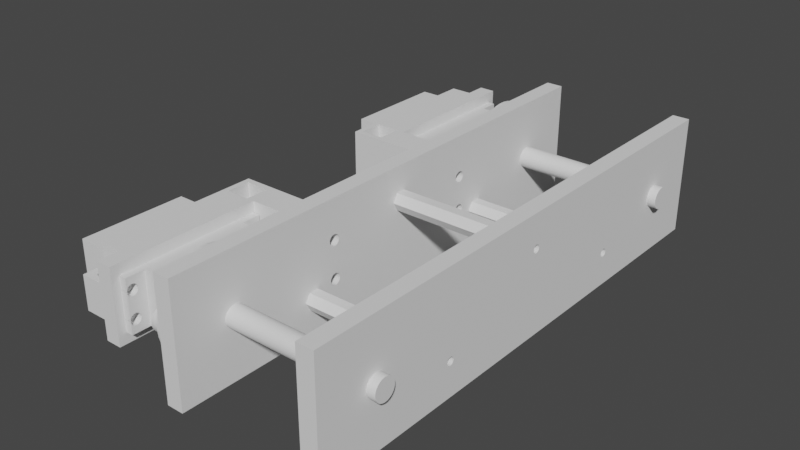 # Source: Link_2_FR.blend  (saved by Blender 2.91.10; exported with 4.5.12 LTS)
import bpy
from mathutils import Matrix  # noqa: F401  (used for matrix-valued properties, if any)

bpy.ops.wm.read_factory_settings(use_empty=True)
scene = bpy.context.scene
scene.name = 'Scene'

# ---- collections
col_collection = bpy.data.collections.new('Collection'); scene.collection.children.link(col_collection)

# ---- world
world_world = bpy.data.worlds.new('World'); scene.world = world_world
world_world.use_nodes = True; world_world.node_tree.nodes.clear()
_N = world_world.node_tree.nodes; _L = world_world.node_tree.links
n0 = _N.new('ShaderNodeOutputWorld'); n0.name = 'World Output'; n0.location = (300, 300)
n1 = _N.new('ShaderNodeBackground'); n1.name = 'Background'; n1.location = (10, 300)
n1.inputs[0].default_value = (0.05088, 0.05088, 0.05088, 1.0)
_L.new(n1.outputs[0], n0.inputs[0])
n0.is_active_output = True
world_world.color = (0.05088, 0.05088, 0.05088)
world_world.use_sun_shadow = False
world_world.sun_shadow_jitter_overblur = 0.0

# ---- meshes
me_link_2_bl_001 = bpy.data.meshes.new('Link 2 BL.001')
me_link_2_bl_001.from_pydata([(0.0002494, 0.03425, 0.00505), (0.0002494, 0.03875, 0.0138), (0.0002494, 0.03408, 0.004568), (0.0002494, 0.03421, 0.004793), (0.0002494, 0.03388, 0.0044), (0.0002494, 0.03363, 0.004311), (0.006249, 0.03875, 0.0063), (0.006249, 0.03875, 0.0138), (0.007624, 0.03425, 0.0063), (0.007753, 0.03353, 0.0063), (0.006249, 0.03075, 0.0063), (0.01425, 0.03075, 0.0138), (0.008687, 0.03241, 0.0063), (0.008122, 0.03289, 0.0063), (0.00938, 0.03216, 0.0063), (0.01425, 0.03075, 0.0063), (0.006249, 0.03075, 0.0138), (0.0002494, -0.01825, 0.0138), (0.003249, -0.01825, 0.0138), (0.01225, -0.01825, 0.0138), (0.003249, -0.01825, 0.0063), (0.01225, -0.01825, 0.0063), (0.003249, -0.02725, 0.0138), (0.01425, -0.02925, 0.0138), (-0.02375, -0.02925, 0.0138), (0.003249, -0.02725, 0.0063), (0.01225, -0.02725, 0.0138), (0.01225, -0.02725, 0.0063), (0.008812, -0.02459, 0.0063), (0.008118, -0.02484, 0.0063), (0.009746, -0.02347, 0.0063), (0.009377, -0.02411, 0.0063), (0.009874, -0.02275, 0.0063), (0.01425, -0.01225, 0.0098), (0.0002494, -0.01225, 0.0098), (0.0002494, -0.01626, 0.00492), (0.0002494, -0.01651, 0.004475), (0.0002494, -0.01635, 0.004675), (0.0002494, -0.01674, 0.004345), (0.007249, -0.01674, 0.004345), (0.007249, -0.01651, 0.004475), (0.007249, -0.01748, 0.004475), (0.007249, -0.01765, 0.005425), (0.007249, -0.01674, 0.005755), (0.007249, -0.01765, 0.004675), (0.007249, -0.01748, 0.005625), (0.007249, -0.01651, 0.005625), (0.007249, -0.01626, 0.00492), (0.007249, -0.017, 0.0043), (0.007249, -0.01773, 0.00492), (0.007249, -0.01725, 0.005755), (0.007249, -0.01635, 0.005425), (0.007249, -0.01635, 0.004675), (0.007249, -0.01725, 0.004345), (0.007249, -0.01773, 0.00518), (0.007249, -0.017, 0.0058), (0.007249, -0.01626, 0.00518), (0.0002494, -0.017, 0.0058), (0.0002494, -0.01674, 0.005755), (0.0002494, -0.01651, 0.005625), (0.0002494, -0.01635, 0.005425), (0.0002494, -0.01626, 0.00518), (0.0002494, -0.01725, 0.005755), (0.0002494, -0.01748, 0.005625), (0.0002494, -0.01765, 0.005425), (0.0002494, -0.01773, 0.00518), (0.0002494, -0.01773, 0.00492), (0.0002494, -0.01765, 0.004675), (0.0002494, -0.01748, 0.004475), (0.0002494, -0.01725, 0.004345), (0.0002494, -0.017, 0.0043), (-0.02375, -0.01825, 0.0138), (-0.02375, -0.02304, 0.006643), (-0.02375, -0.023, 0.0069), (-0.02375, -0.02362, 0.006161), (-0.02375, -0.02337, 0.00625), (-0.02375, -0.02317, 0.006418), (-0.02375, -0.0245, 0.0069), (-0.02375, -0.02388, 0.006161), (-0.02375, -0.02445, 0.006643), (-0.02375, -0.02432, 0.006418), (-0.02375, -0.02412, 0.00625), (-0.01575, -0.02412, 0.00625), (-0.01575, -0.02432, 0.006418), (-0.01575, -0.02304, 0.006643), (-0.01575, -0.02388, 0.006161), (-0.01575, -0.0245, 0.0069), (-0.01575, -0.02388, 0.007639), (-0.01575, -0.02304, 0.007157), (-0.01575, -0.02317, 0.006418), (-0.01575, -0.02445, 0.007157), (-0.01575, -0.02362, 0.007639), (-0.01575, -0.02337, 0.00625), (-0.01575, -0.02432, 0.007382), (-0.01575, -0.02337, 0.00755), (-0.01575, -0.023, 0.0069), (-0.01575, -0.02362, 0.006161), (-0.01575, -0.02445, 0.006643), (-0.01575, -0.02412, 0.00755), (-0.01575, -0.02317, 0.007382), (-0.02375, -0.02317, 0.007382), (-0.02375, -0.02304, 0.007157), (-0.02375, -0.02337, 0.00755), (-0.02375, -0.02362, 0.007639), (-0.02375, -0.02388, 0.007639), (-0.02375, -0.02412, 0.00755), (-0.02375, -0.02432, 0.007382), (-0.02375, -0.02445, 0.007157), (0.006687, -0.02459, 0.0063), (0.006122, -0.02411, 0.0063), (0.005753, -0.02347, 0.0063), (0.005624, -0.02275, 0.0063), (0.005753, -0.02202, 0.0063), (0.006122, -0.02138, 0.0063), (0.006687, -0.02091, 0.0063), (0.00738, -0.02065, 0.0063), (0.008118, -0.02065, 0.0063), (0.008812, -0.02091, 0.0063), (0.009377, -0.02138, 0.0063), (0.009746, -0.02202, 0.0063), (0.00738, -0.02484, 0.0063), (0.0002494, 0.02875, 0.0098), (0.01425, 0.02875, 0.0098), (0.01425, 0.03875, 0.0063), (0.01175, 0.03353, 0.0063), (0.01187, 0.03425, 0.0063), (0.01175, 0.03498, 0.0063), (0.01138, 0.03562, 0.0063), (0.01081, 0.03609, 0.0063), (0.01012, 0.03635, 0.0063), (0.00938, 0.03635, 0.0063), (0.008687, 0.03609, 0.0063), (0.008122, 0.03562, 0.0063), (0.007753, 0.03498, 0.0063), (0.01138, 0.03289, 0.0063), (0.01081, 0.03241, 0.0063), (0.01012, 0.03216, 0.0063), (0.0002494, 0.0328, 0.005307), (0.0002494, 0.03313, 0.0057), (0.0002494, 0.03275, 0.00505), (0.0002494, 0.03293, 0.005532), (0.0002494, 0.03337, 0.005789), (0.007249, 0.03337, 0.005789), (0.007249, 0.03363, 0.005789), (0.007249, 0.03425, 0.00505), (0.007249, 0.03363, 0.004311), (0.007249, 0.0328, 0.004793), (0.007249, 0.03313, 0.0057), (0.007249, 0.03408, 0.005532), (0.007249, 0.03421, 0.004793), (0.007249, 0.03337, 0.004311), (0.007249, 0.03275, 0.00505), (0.007249, 0.03421, 0.005307), (0.007249, 0.03408, 0.004568), (0.007249, 0.03313, 0.0044), (0.007249, 0.0328, 0.005307), (0.007249, 0.03388, 0.0044), (0.007249, 0.03293, 0.004568), (0.007249, 0.03293, 0.005532), (0.007249, 0.03388, 0.0057), (0.0002494, 0.03388, 0.0057), (0.0002494, 0.03363, 0.005789), (0.0002494, 0.03408, 0.005532), (0.0002494, 0.03421, 0.005307), (0.0002494, 0.03293, 0.004568), (0.0002494, 0.0328, 0.004793), (0.0002494, 0.03313, 0.0044), (0.0002494, 0.03337, 0.004311), (0.0002494, 0.02875, -0.0098), (0.0002494, 0.03875, -0.0138), (0.0002494, -0.01225, -0.0098), (0.0002494, 0.03285, -0.005425), (0.01425, 0.02875, -0.0098), (0.0002494, 0.03325, -0.005755), (0.0002494, 0.03277, -0.00518), (0.0002494, 0.03302, -0.005625), (0.0002494, 0.03277, -0.00492), (0.01425, -0.01225, -0.0098), (0.01425, 0.03075, -0.0138), (0.01425, -0.02925, -0.0138), (0.01225, -0.02725, -0.0138), (-0.02375, -0.02925, -0.0138), (0.01225, -0.01825, -0.0138), (0.003249, -0.02725, -0.0138), (0.003249, -0.01825, -0.0138), (0.003249, -0.02725, -0.0063), (0.01225, -0.02725, -0.0063), (0.0002494, -0.01825, -0.0138), (0.0002494, -0.01725, -0.005755), (0.0002494, -0.017, -0.0058), (0.0002494, -0.01773, -0.00518), (0.0002494, -0.01765, -0.005425), (0.0002494, -0.01748, -0.005625), (0.006249, 0.03075, -0.0138), (-0.02375, -0.01825, -0.0138), (-0.02375, -0.02388, -0.007639), (-0.02375, -0.02317, -0.007382), (-0.02375, -0.023, -0.0069), (-0.02375, -0.02362, -0.007639), (-0.02375, -0.02337, -0.00755), (-0.02375, -0.02304, -0.007157), (-0.01575, -0.02304, -0.007157), (-0.01575, -0.02317, -0.007382), (-0.01575, -0.02337, -0.00755), (-0.01575, -0.02362, -0.007639), (-0.01575, -0.02388, -0.007639), (-0.01575, -0.02412, -0.00755), (-0.02375, -0.02412, -0.00755), (-0.01575, -0.02432, -0.007382), (-0.02375, -0.02432, -0.007382), (-0.01575, -0.02445, -0.007157), (-0.02375, -0.02445, -0.007157), (-0.02375, -0.0245, -0.0069), (-0.01575, -0.0245, -0.0069), (-0.01575, -0.02445, -0.006643), (-0.02375, -0.02445, -0.006643), (-0.02375, -0.02388, -0.006161), (-0.02375, -0.02412, -0.00625), (-0.02375, -0.02432, -0.006418), (-0.02375, -0.02362, -0.006161), (-0.01575, -0.02362, -0.006161), (-0.01575, -0.02337, -0.00625), (-0.02375, -0.02337, -0.00625), (-0.01575, -0.02317, -0.006418), (-0.02375, -0.02317, -0.006418), (-0.02375, -0.02304, -0.006643), (-0.01575, -0.02304, -0.006643), (-0.01575, -0.023, -0.0069), (-0.01575, -0.02388, -0.006161), (-0.01575, -0.02412, -0.00625), (-0.01575, -0.02432, -0.006418), (0.005753, -0.02347, -0.0063), (0.006122, -0.02411, -0.0063), (0.006687, -0.02459, -0.0063), (0.00738, -0.02484, -0.0063), (0.008118, -0.02484, -0.0063), (0.008812, -0.02459, -0.0063), (0.009377, -0.02411, -0.0063), (0.009746, -0.02347, -0.0063), (0.009874, -0.02275, -0.0063), (0.01225, -0.01825, -0.0063), (0.008118, -0.02065, -0.0063), (0.003249, -0.01825, -0.0063), (0.009746, -0.02202, -0.0063), (0.009377, -0.02138, -0.0063), (0.008812, -0.02091, -0.0063), (0.00738, -0.02065, -0.0063), (0.006687, -0.02091, -0.0063), (0.006122, -0.02138, -0.0063), (0.005753, -0.02202, -0.0063), (0.005624, -0.02275, -0.0063), (0.0002494, -0.01626, -0.00492), (0.0002494, -0.01635, -0.004675), (0.0002494, -0.01674, -0.004345), (0.0002494, -0.01651, -0.004475), (0.007249, -0.01651, -0.004475), (0.007249, -0.01748, -0.004475), (0.007249, -0.01765, -0.005425), (0.007249, -0.01674, -0.005755), (0.007249, -0.01626, -0.00518), (0.007249, -0.01635, -0.004675), (0.007249, -0.01725, -0.004345), (0.007249, -0.01773, -0.00518), (0.007249, -0.017, -0.0058), (0.007249, -0.017, -0.0043), (0.007249, -0.01626, -0.00492), (0.007249, -0.01635, -0.005425), (0.007249, -0.01725, -0.005755), (0.007249, -0.01773, -0.00492), (0.007249, -0.01674, -0.004345), (0.007249, -0.01651, -0.005625), (0.007249, -0.01765, -0.004675), (0.007249, -0.01748, -0.005625), (0.0002494, -0.01765, -0.004675), (0.0002494, -0.01773, -0.00492), (0.0002494, -0.01748, -0.004475), (0.0002494, -0.01725, -0.004345), (0.0002494, -0.017, -0.0043), (0.0002494, -0.01651, -0.005625), (0.0002494, -0.01635, -0.005425), (0.0002494, -0.01626, -0.00518), (0.0002494, -0.01674, -0.005755), (0.006249, 0.03075, -0.0063), (0.01425, 0.03075, -0.0063), (0.006249, 0.03875, -0.0138), (0.006249, 0.03875, -0.0063), (0.008122, 0.03562, -0.0063), (0.01425, 0.03875, -0.0063), (0.00938, 0.03635, -0.0063), (0.008687, 0.03609, -0.0063), (0.007753, 0.03498, -0.0063), (0.007624, 0.03425, -0.0063), (0.01012, 0.03635, -0.0063), (0.0002494, 0.03875, 1.644e-09), (0.0002494, 0.03424, -0.00518), (0.0002494, 0.03424, -0.00492), (0.0002494, 0.03415, -0.004675), (0.0002494, 0.03399, -0.004475), (0.0002494, 0.03376, -0.004345), (0.007249, 0.03376, -0.004345), (0.007249, 0.03399, -0.004475), (0.007249, 0.03325, -0.005755), (0.007249, 0.03415, -0.005425), (0.007249, 0.0335, -0.0043), (0.007249, 0.03424, -0.00492), (0.007249, 0.03277, -0.00492), (0.007249, 0.03399, -0.005625), (0.007249, 0.03285, -0.004675), (0.007249, 0.03302, -0.005625), (0.007249, 0.03376, -0.005755), (0.007249, 0.03302, -0.004475), (0.007249, 0.03285, -0.005425), (0.007249, 0.03415, -0.004675), (0.007249, 0.0335, -0.0058), (0.007249, 0.03424, -0.00518), (0.007249, 0.03325, -0.004345), (0.007249, 0.03277, -0.00518), (0.0002494, 0.03415, -0.005425), (0.0002494, 0.03399, -0.005625), (0.0002494, 0.03376, -0.005755), (0.0002494, 0.0335, -0.0058), (0.0002494, 0.03325, -0.004345), (0.0002494, 0.0335, -0.0043), (0.0002494, 0.03302, -0.004475), (0.0002494, 0.03285, -0.004675), (0.007753, 0.03353, -0.0063), (0.008122, 0.03289, -0.0063), (0.008687, 0.03241, -0.0063), (0.00938, 0.03216, -0.0063), (0.01012, 0.03216, -0.0063), (0.01081, 0.03241, -0.0063), (0.01138, 0.03289, -0.0063), (0.01175, 0.03353, -0.0063), (0.01187, 0.03425, -0.0063), (0.01175, 0.03498, -0.0063), (0.01138, 0.03562, -0.0063), (0.01081, 0.03609, -0.0063)], [], [(45, 50, 55, 43, 46, 51, 56, 47, 52, 40, 39, 48, 53, 41, 44, 49, 54, 42), (144, 152, 163, 0), (45, 42, 64, 63), (296, 295, 304, 312), (265, 251, 280, 259), (217, 216, 228, 229), (271, 273, 275, 256), (172, 177, 33, 122, 15, 11, 23, 179, 178), (293, 169, 187, 192, 188, 189, 281, 170, 168, 175, 173, 320, 319, 318, 317, 294, 295, 296, 297), (152, 148, 162, 163), (247, 114, 113, 248), (9, 325, 291, 8), (12, 327, 326, 13), (58, 59, 46, 43), (136, 135, 330, 329), (135, 134, 331, 330), (293, 1, 7, 6, 123, 287, 285, 284, 169), (157, 154, 166, 164), (60, 61, 56, 51), (284, 285, 282, 193), (297, 296, 312, 300), (112, 111, 250, 249), (69, 68, 41, 53), (220, 219, 222, 221), (207, 209, 208, 206), (216, 219, 220, 228), (99, 94, 102, 100), (299, 298, 297, 300), (103, 91, 87, 104), (255, 269, 253, 254), (92, 89, 76, 75), (130, 131, 289, 288), (245, 117, 116, 241), (159, 160, 162, 148), (270, 278, 281, 258), (211, 210, 208, 209), (174, 316, 311, 171), (114, 247, 246, 115), (201, 227, 197, 200), (176, 305, 316, 174), (303, 322, 298, 299), (105, 98, 93, 106), (79, 77, 86, 97), (281, 189, 263, 258), (261, 256, 275, 276), (328, 14, 136, 329), (166, 154, 150, 167), (319, 320, 313, 309), (321, 322, 303, 315), (199, 198, 204, 203), (141, 161, 143, 142), (94, 91, 103, 102), (73, 72, 84, 95), (277, 253, 269, 264), (290, 133, 8, 291), (153, 2, 4, 156), (205, 195, 207, 206), (213, 212, 215, 214), (96, 92, 75, 74), (117, 118, 119, 32, 30, 27, 21, 20, 25, 108, 109, 110, 111, 112, 113, 114, 115, 116), (213, 214, 230, 229, 228, 220, 221, 223, 226, 227, 201, 202, 203, 204, 205, 206, 208, 210), (101, 88, 99, 100), (159, 143, 161, 160), (1, 17, 22, 18, 19, 11, 16, 7), (199, 203, 202, 196), (292, 129, 130, 288), (226, 225, 197, 227), (126, 334, 333, 125), (62, 57, 55, 50), (218, 217, 229, 230), (276, 277, 264, 261), (267, 263, 189, 188), (25, 22, 26, 27), (246, 241, 116, 115), (157, 164, 165, 146), (81, 78, 216, 217), (32, 119, 243, 239), (51, 46, 59, 60), (234, 120, 29, 235), (309, 306, 318, 319), (5, 145, 156, 4), (265, 260, 252, 251), (80, 83, 82, 81), (21, 19, 18, 20), (184, 242, 185, 183), (211, 212, 213, 210), (233, 108, 120, 234), (157, 146, 151, 155, 158, 147, 142, 143, 159, 148, 152, 144, 149, 153, 156, 145, 150, 154), (186, 180, 183, 185), (314, 304, 295, 294), (248, 113, 112, 249), (38, 39, 40, 36), (108, 233, 232, 109), (118, 244, 243, 119), (67, 44, 41, 68), (311, 308, 175, 171), (67, 68, 69, 275, 273), (87, 98, 105, 104), (94, 99, 88, 95, 84, 89, 92, 96, 85, 82, 83, 97, 86, 90, 93, 98, 87, 91), (17, 187, 194, 71), (266, 259, 280, 279), (66, 65, 54, 49), (64, 42, 54, 65), (262, 190, 274, 268), (332, 124, 125, 333), (282, 283, 178, 193), (85, 78, 81, 82), (15, 10, 16, 11), (67, 66, 49, 44), (224, 223, 221, 222), (62, 50, 45, 63), (260, 255, 254, 252), (313, 320, 173, 301), (151, 146, 165, 139), (20, 18, 22, 25), (226, 223, 224, 225), (315, 310, 323, 321), (128, 127, 126, 125, 124, 134, 135, 136, 14, 12, 10, 15, 123, 129), (101, 73, 95, 88), (190, 262, 257, 191), (61, 35, 47, 56), (168, 170, 177, 172), (168, 172, 122, 121), (149, 3, 2, 153), (150, 145, 5, 167), (53, 48, 70, 69), (294, 317, 302, 314), (84, 72, 76, 89), (57, 58, 43, 55), (141, 142, 147, 138), (30, 32, 239, 238), (312, 304, 314, 302, 306, 309, 313, 301, 308, 311, 316, 305, 307, 310, 315, 303, 299, 300), (240, 186, 185, 242, 246, 247, 248, 249, 250, 231, 232, 233, 234, 235, 236, 237, 238, 239, 243, 244), (272, 192, 191, 257), (278, 270, 266, 279), (244, 245, 241, 246, 242, 240), (73, 101, 100, 102, 103, 104, 105, 106, 107, 77, 79, 80, 81, 217, 218, 215, 181, 24, 71, 225, 224, 222, 219, 216, 78, 74, 75, 76, 72), (39, 38, 70, 48), (232, 231, 110, 109), (195, 205, 204, 198), (96, 74, 78, 85), (140, 158, 155, 137), (283, 282, 327, 328, 329, 330), (37, 36, 40, 52), (188, 192, 272, 267), (225, 71, 194, 181, 215, 212, 211, 209, 207, 195, 198, 199, 196, 200, 197), (271, 268, 274, 273), (80, 79, 97, 83), (3, 149, 144, 0), (140, 138, 147, 158), (31, 237, 236, 28), (7, 16, 10, 6), (8, 133, 132, 131, 130, 129, 123, 6, 10, 12, 13, 9), (310, 307, 324, 323), (272, 257, 262, 268, 271, 256, 261, 264, 269, 255, 260, 265, 259, 266, 270, 258, 263, 267), (151, 139, 137, 155), (132, 133, 290, 286), (324, 307, 305, 176), (183, 179, 181, 194, 187, 184), (27, 26, 19, 21), (230, 214, 215, 218), (180, 186, 240, 182), (129, 292, 336, 128), (47, 35, 37, 52), (23, 24, 181, 179), (90, 86, 77, 107), (117, 245, 244, 118), (334, 126, 127, 335), (34, 33, 177, 170), (28, 236, 235, 29), (121, 122, 33, 34), (240, 242, 184, 182), (131, 132, 286, 289), (30, 238, 237, 31), (106, 93, 90, 107), (190, 191, 192, 187, 17, 1, 160, 161, 141, 138, 140, 137, 139, 121, 34, 170, 281, 278, 279, 280, 251, 252, 254, 253, 277, 276, 275, 69, 70, 38, 36, 37, 35, 61, 60, 59, 58, 57, 62, 63, 64, 65, 66, 67, 273, 274), (291, 325, 326, 327, 282, 285, 287, 283, 330, 331, 332, 333, 334, 335, 336, 292, 288, 289, 286, 290), (308, 301, 173, 175), (110, 231, 250, 111), (1, 293, 297, 298, 322, 321, 323, 324, 176, 174, 171, 175, 168, 121, 139, 165, 164, 166, 167, 5, 4, 2, 3, 0, 163, 162, 160), (306, 302, 317, 318), (187, 169, 284, 193, 178, 179, 183, 180, 182, 184), (17, 71, 24, 23, 11, 19, 26, 22), (14, 328, 327, 12), (128, 336, 335, 127), (201, 200, 196, 202), (325, 9, 13, 326), (27, 30, 31, 28, 29, 120, 108, 25), (15, 122, 172, 178, 283, 287, 123), (134, 124, 332, 331)])
me_link_2_bl_001.use_remesh_fix_poles = True
me_link_2_bl_001.use_remesh_preserve_attributes = False
me_link_2_bl_001.use_mirror_vertex_groups = False
me_link_2_bl_001.update()
me_link_2_bl_002 = bpy.data.meshes.new('Link 2 BL.002')
me_link_2_bl_002.from_pydata([(-0.05166, -0.002688, 0.002962), (0.01234, -0.002133, 0.003384), (-0.05166, -0.002133, 0.003384), (-0.05166, -0.003162, 0.00245), (0.01234, -0.002688, 0.002962), (-0.05166, -0.0001557, 0.003997), (-0.05166, 0.00245, 0.003162), (-0.05166, 0.003909, 0.0008474), (-0.05166, 0.003539, -0.001864), (-0.05166, 0.001513, -0.003703), (-0.05166, -0.001221, -0.003809), (-0.05166, -0.003384, -0.002133), (-0.05166, -0.003963, 0.0005407), (-0.05166, 0.0005407, 0.003963), (-0.05166, 0.002962, 0.002688), (-0.05166, 0.003997, 0.0001557), (-0.05166, 0.003162, -0.00245), (-0.05166, 0.0008474, -0.003909), (-0.05166, -0.001864, -0.003539), (-0.05166, -0.003703, -0.001513), (-0.05166, -0.003809, 0.001221), (-0.05166, -0.001513, 0.003703), (-0.05166, 0.001221, 0.003809), (-0.05166, 0.003384, 0.002133), (-0.05166, 0.003963, -0.0005407), (-0.05166, 0.002688, -0.002962), (-0.05166, 0.0001557, -0.003997), (-0.05166, -0.00245, -0.003162), (-0.05166, -0.003909, -0.0008474), (-0.05166, -0.003539, 0.001864), (-0.05166, -0.0008474, 0.003909), (-0.05166, 0.001864, 0.003539), (-0.05166, 0.003703, 0.001513), (-0.05166, 0.003809, -0.001221), (-0.05166, 0.002133, -0.003384), (-0.05166, -0.0005407, -0.003963), (-0.05166, -0.002962, -0.002688), (-0.05166, -0.003997, -0.0001557), (0.01234, -0.003997, -0.0001557), (0.01234, -0.003963, 0.0005407), (0.01234, -0.01898, 0.0009179), (0.01234, -0.0187, 0.003387), (0.01234, -0.003809, 0.001221), (0.01234, -0.003539, 0.001864), (0.01234, -0.01809, 0.005798), (0.01784, -0.01809, 0.005798), (0.01784, -0.01718, 0.00811), (0.01234, -0.01718, 0.00811), (0.01784, -0.01598, 0.01028), (0.01234, -0.01598, 0.01028), (0.01784, -0.0145, 0.01228), (0.01234, -0.0145, 0.01228), (0.01234, -0.003162, 0.00245), (0.01234, -0.01277, 0.01407), (0.01784, -0.01277, 0.01407), (0.01784, -0.01082, 0.01561), (0.01234, -0.01082, 0.01561), (0.01784, -0.008694, 0.01689), (0.01234, -0.008694, 0.01689), (0.01784, -0.006415, 0.01788), (0.01234, -0.006415, 0.01788), (0.01784, -0.004025, 0.01857), (0.01234, -0.004025, 0.01857), (0.01784, -0.001567, 0.01894), (0.01234, -0.001567, 0.01894), (0.01784, 0.0009179, 0.01898), (0.01234, 0.0009179, 0.01898), (0.01784, 0.003387, 0.0187), (0.01234, 0.003387, 0.0187), (0.01784, 0.005798, 0.01809), (0.01234, 0.005798, 0.01809), (0.01784, 0.00811, 0.01718), (0.01234, 0.00811, 0.01718), (0.01784, 0.01028, 0.01598), (0.01234, 0.01028, 0.01598), (0.01784, 0.01228, 0.0145), (0.01234, 0.01228, 0.0145), (0.01784, 0.01407, 0.01277), (0.01234, 0.01407, 0.01277), (0.01784, 0.01561, 0.01082), (0.01234, 0.01561, 0.01082), (0.01784, 0.01689, 0.008694), (0.01234, 0.01689, 0.008694), (0.01784, 0.01788, 0.006415), (0.01234, 0.01788, 0.006415), (0.01784, 0.01857, 0.004025), (0.01234, 0.01857, 0.004025), (0.01784, 0.01894, 0.001567), (0.01234, 0.01894, 0.001567), (0.01784, 0.01898, -0.0009179), (0.01234, 0.01898, -0.0009179), (0.01784, 0.0187, -0.003387), (0.01234, 0.0187, -0.003387), (0.01784, 0.01809, -0.005798), (0.01234, 0.01809, -0.005798), (0.01784, 0.01718, -0.00811), (0.01234, 0.01718, -0.00811), (0.01784, 0.01598, -0.01028), (0.01234, 0.01598, -0.01028), (0.01784, 0.0145, -0.01228), (0.01234, 0.0145, -0.01228), (0.01784, 0.01277, -0.01407), (0.01234, 0.01277, -0.01407), (0.01784, 0.01082, -0.01561), (0.01234, 0.01082, -0.01561), (0.01784, 0.008694, -0.01689), (0.01234, 0.008694, -0.01689), (0.01784, 0.006415, -0.01788), (0.01784, 0.004025, -0.01857), (0.01234, 0.006415, -0.01788), (0.01234, 0.0008474, -0.003909), (0.01234, 0.001513, -0.003703), (0.01234, 0.004025, -0.01857), (0.01784, 0.001567, -0.01894), (0.01234, 0.001567, -0.01894), (0.01234, 0.0001557, -0.003997), (0.01234, -0.0009179, -0.01898), (0.01234, -0.0005407, -0.003963), (0.01234, -0.001221, -0.003809), (0.01234, -0.003387, -0.0187), (0.01784, -0.003387, -0.0187), (0.01784, -0.005798, -0.01809), (0.01234, -0.005798, -0.01809), (0.01784, -0.00811, -0.01718), (0.01234, -0.00811, -0.01718), (0.01234, -0.001864, -0.003539), (0.01234, -0.00245, -0.003162), (0.01234, -0.01028, -0.01598), (0.01784, -0.01028, -0.01598), (0.01784, -0.01228, -0.0145), (0.01234, -0.01228, -0.0145), (0.01234, -0.002962, -0.002688), (0.01784, -0.01407, -0.01277), (0.01234, -0.01407, -0.01277), (0.01784, -0.01561, -0.01082), (0.01234, -0.01561, -0.01082), (0.01234, -0.003384, -0.002133), (0.01234, -0.01689, -0.008694), (0.01234, -0.003703, -0.001513), (0.01234, -0.003909, -0.0008474), (0.01234, -0.01788, -0.006415), (0.01784, -0.01788, -0.006415), (0.01784, -0.01857, -0.004025), (0.01234, -0.01857, -0.004025), (0.01784, -0.01894, -0.001567), (0.01234, -0.01894, -0.001567), (0.01784, -0.01898, 0.0009179), (0.01784, -0.0187, 0.003387), (0.01784, -0.01689, -0.008694), (0.01784, -0.0009179, -0.01898), (0.01234, 0.002133, -0.003384), (0.01234, 0.002688, -0.002962), (0.01234, 0.003162, -0.00245), (0.01234, 0.003539, -0.001864), (0.01234, 0.003809, -0.001221), (0.01234, 0.003963, -0.0005407), (0.01234, 0.003997, 0.0001557), (0.01234, 0.003909, 0.0008474), (0.01234, 0.003703, 0.001513), (0.01234, 0.003384, 0.002133), (0.01234, 0.002962, 0.002688), (0.01234, 0.00245, 0.003162), (0.01234, 0.001864, 0.003539), (0.01234, 0.001221, 0.003809), (0.01234, 0.0005407, 0.003963), (0.01234, -0.0001557, 0.003997), (0.01234, -0.0008474, 0.003909), (0.01234, -0.001513, 0.003703)], [], [(68, 67, 69, 70), (28, 139, 38, 37), (45, 44, 41, 147), (40, 146, 147, 41), (5, 165, 164, 13), (96, 95, 97, 98), (94, 93, 95, 96), (54, 53, 51, 50), (128, 127, 124, 123), (127, 128, 129, 130), (86, 85, 87, 88), (66, 65, 67, 68), (33, 24, 155, 154), (3, 29, 43, 52), (62, 61, 63, 64), (17, 110, 115, 26), (92, 91, 93, 94), (84, 83, 85, 86), (7, 157, 156, 15), (111, 9, 34, 150), (49, 48, 50, 51), (53, 54, 55, 56), (119, 120, 121, 122), (43, 29, 20, 42), (27, 126, 131, 36), (161, 6, 31, 162), (145, 144, 146, 40), (102, 101, 103, 104), (17, 9, 111, 110), (8, 153, 152, 16), (44, 45, 46, 47), (35, 26, 115, 117), (10, 118, 125, 18), (163, 22, 13, 164), (80, 79, 81, 82), (157, 7, 32, 158), (155, 24, 15, 156), (78, 77, 79, 80), (114, 113, 149, 116), (19, 11, 136, 138), (120, 119, 116, 149), (30, 21, 167, 166), (104, 103, 105, 106), (0, 4, 1, 2), (33, 154, 153, 8), (82, 81, 83, 84), (90, 89, 91, 92), (64, 63, 65, 66), (76, 75, 77, 78), (130, 129, 132, 133), (25, 151, 150, 34), (58, 57, 59, 60), (88, 87, 89, 90), (56, 55, 57, 58), (47, 46, 48, 49), (70, 69, 71, 72), (96, 153, 154, 92, 94), (6, 161, 160, 14), (98, 100, 102, 104, 106, 109, 112, 114, 116, 119, 122, 124, 127, 130, 133, 135, 137, 140, 143, 145, 40, 41, 44, 47, 49, 51, 53, 56, 58, 60, 62, 64, 66, 68, 70, 72, 74, 76, 78, 80, 82, 84, 86, 88, 90, 92, 154, 155, 156, 157, 158, 159, 160, 161, 162, 163, 164, 165, 166, 167, 1, 4, 52, 43, 42, 39, 38, 139, 138, 136, 131, 126, 125, 118, 117, 115, 110, 111, 150, 151, 152, 153, 96), (19, 138, 139, 28), (72, 71, 73, 74), (151, 25, 16, 152), (35, 117, 118, 10), (141, 140, 137, 148), (140, 141, 142, 143), (3, 52, 4, 0), (74, 73, 75, 76), (136, 11, 36, 131), (100, 99, 101, 102), (122, 121, 123, 124), (159, 23, 14, 160), (135, 134, 148, 137), (112, 108, 113, 114), (98, 97, 99, 100), (126, 27, 18, 125), (143, 142, 144, 145), (106, 105, 107, 109), (12, 39, 42, 20), (16, 25, 34, 9, 17, 26, 35, 10, 18, 27, 36, 11, 19, 28, 37, 12, 20, 29, 3, 0, 2, 21, 30, 5, 13, 22, 31, 6, 14, 23, 32, 7, 15, 24, 33, 8), (142, 141, 148, 134, 132, 129, 128, 123, 121, 120, 149, 113, 108, 107, 105, 103, 101, 99, 97, 95, 93, 91, 89, 87, 85, 83, 81, 79, 77, 75, 73, 71, 69, 67, 65, 63, 61, 59, 57, 55, 54, 50, 48, 46, 45, 147, 146, 144), (109, 107, 108, 112), (133, 132, 134, 135), (60, 59, 61, 62), (167, 21, 2, 1), (23, 159, 158, 32), (22, 163, 162, 31), (30, 166, 165, 5), (39, 12, 37, 38)])
me_link_2_bl_002.use_remesh_fix_poles = True
me_link_2_bl_002.use_remesh_preserve_attributes = False
me_link_2_bl_002.use_mirror_vertex_groups = False
me_link_2_bl_002.update()
me_link_2_bl_004 = bpy.data.meshes.new('Link 2 BL.004')
me_link_2_bl_004.from_pydata([(0.005989, -0.03001, 0.009714), (0.005989, -0.02895, 0.006711), (0.005989, -0.02987, 0.005669), (0.005989, -0.0295, 0.00627), (0.005989, -0.02828, 0.006939), (0.003189, -0.03001, 0.009714), (0.005989, -0.03001, 0.004979), (0.003189, -0.02301, 0.009714), (0.005989, -0.02301, 0.009714), (0.03339, -0.02301, -0.009886), (0.005989, -0.02301, -0.009886), (0.03339, 0.01659, 0.009714), (0.005989, -0.02638, -0.003779), (0.005989, -0.02603, -0.004391), (0.005989, -0.02638, 0.006221), (0.005989, -0.02758, 0.006928), (0.005989, -0.02692, 0.006679), (0.005989, -0.02603, 0.005609), (0.005989, -0.02591, 0.004914), (0.005989, -0.02603, 0.00422), (0.03339, -0.02301, 0.009714), (0.003189, -0.02603, 0.00422), (0.003189, -0.02591, 0.004914), (0.003189, -0.02603, 0.005609), (0.003189, -0.02638, 0.006221), (0.003189, -0.02692, 0.006679), (0.003189, -0.02758, 0.006928), (0.003189, -0.02828, 0.006939), (0.003189, -0.02895, 0.006711), (0.003189, -0.0295, 0.00627), (0.003189, -0.02987, 0.005669), (0.003189, -0.03001, 0.004979), (0.003189, -0.02638, -0.003779), (0.003189, -0.02758, 0.002901), (0.003189, -0.02692, 0.00315), (0.003189, -0.02638, 0.003608), (0.005989, -0.02758, 0.002901), (0.005989, -0.02692, -0.003321), (0.005989, -0.02758, -0.003072), (0.005989, -0.02828, 0.00289), (0.005989, -0.02828, -0.003061), (0.003189, -0.02828, -0.003061), (0.003189, -0.02828, 0.00289), (0.003189, -0.02758, -0.003072), (0.003189, -0.02692, -0.003321), (0.003189, -0.02895, -0.003289), (0.005989, -0.02895, 0.003118), (0.003189, -0.02895, 0.003118), (0.003189, -0.0295, -0.00373), (0.003189, -0.02987, -0.004331), (0.005989, -0.02987, -0.004331), (0.005989, -0.0295, -0.00373), (0.005989, -0.02895, -0.003289), (0.003189, -0.03001, -0.005021), (0.005989, -0.03001, -0.005021), (0.003189, -0.03001, 0.00485), (0.005989, -0.03001, 0.00485), (0.005989, -0.0295, 0.003559), (0.005989, -0.02987, 0.00416), (0.003189, -0.02987, 0.00416), (0.003189, -0.0295, 0.003559), (0.005989, -0.02692, 0.00315), (0.005989, -0.02638, 0.003608), (0.003189, -0.02603, -0.004391), (0.005989, -0.02591, -0.005086), (0.003189, -0.02301, -0.009886), (0.003189, -0.02591, -0.005086), (0.005989, -0.02603, -0.00578), (0.003189, -0.02603, -0.00578), (0.003189, -0.02638, -0.006392), (0.005989, -0.02638, -0.006392), (0.005989, -0.02692, -0.00685), (0.003189, -0.02692, -0.00685), (0.005989, -0.02758, -0.007099), (0.003189, -0.02758, -0.007099), (0.005989, -0.03001, -0.009886), (0.005989, -0.02828, -0.00711), (0.003189, -0.02828, -0.00711), (0.003189, -0.03001, -0.009886), (0.003189, -0.03001, -0.00515), (0.003189, -0.02987, -0.00584), (0.003189, -0.02895, -0.006882), (0.003189, -0.0295, -0.006441), (0.005989, -0.0295, -0.006441), (0.005989, -0.02895, -0.006882), (0.005989, -0.02987, -0.00584), (0.005989, -0.03001, -0.00515), (-0.006511, -0.02301, 0.009714), (-0.006511, -0.02301, -0.009886), (-0.006511, 0.01659, -0.009886), (0.003189, 0.01659, -0.009886), (0.003189, 0.01659, 0.009714), (-0.006511, 0.01659, 0.009714), (-0.006511, 0.01259, -8.55e-05), (-0.006511, 0.01178, -0.003086), (-0.006511, 0.01223, -0.002138), (-0.006511, 0.0125, -0.001127), (-0.006511, 0.006588, -0.006086), (-0.006511, 0.005546, -0.005994), (-0.006511, 0.00763, -0.005994), (-0.006511, 0.00864, -0.005724), (-0.006511, 0.009588, -0.005282), (-0.006511, 0.01044, -0.004682), (-0.006511, 0.01118, -0.003942), (-0.009761, 0.01178, -0.003086), (-0.009761, 0.01105, -0.004101), (-0.009761, 0.01118, -0.003942), (-0.009761, 0.02109, -0.004101), (-0.01206, 0.02109, -0.004101), (-0.009761, 0.01223, -0.002138), (-0.01206, 0.01105, -0.004101), (-0.01206, 0.02187, -0.004033), (-0.009761, 0.0125, -0.001127), (-0.009761, 0.02187, -0.004033), (-0.009761, 0.02263, -0.00383), (-0.01206, 0.02263, -0.00383), (-0.01206, 0.02398, -0.003048), (-0.01206, 0.02334, -0.003498), (-0.009761, 0.02334, -0.003498), (-0.009761, 0.02398, -0.003048), (-0.01206, 0.02454, -0.002494), (-0.009761, 0.02454, -0.002494), (-0.009761, 0.01259, -8.55e-05), (-0.009761, 0.0125, 0.0009564), (-0.009761, 0.02499, -0.001851), (-0.009761, 0.02532, -0.00114), (-0.009761, 0.02552, -0.0003824), (-0.009761, 0.02559, 0.000399), (-0.009761, 0.02552, 0.00118), (-0.009761, 0.02532, 0.001938), (-0.009761, 0.02499, 0.002649), (-0.01206, 0.02454, 0.003292), (-0.01206, 0.02499, 0.002649), (-0.009761, 0.02454, 0.003292), (-0.009761, 0.02398, 0.003846), (-0.01206, 0.02398, 0.003846), (-0.01206, 0.02334, 0.004296), (-0.01206, 0.02263, 0.004628), (-0.009761, 0.02334, 0.004296), (-0.009761, 0.02263, 0.004628), (-0.01206, 0.02187, 0.004831), (-0.009761, 0.02187, 0.004831), (-0.009761, 0.01223, 0.001967), (-0.009761, 0.009928, 0.004899), (-0.009761, 0.01178, 0.002914), (-0.009761, 0.01044, 0.004511), (-0.009761, 0.01118, 0.003771), (-0.006511, 0.01178, 0.002914), (-0.006511, 0.01118, 0.003771), (-0.006511, 0.01044, 0.004511), (-0.006511, 0.009588, 0.005111), (-0.006511, 0.00864, 0.005553), (-0.01206, 0.009588, 0.005111), (-0.01206, 0.00864, 0.005553), (-0.01206, 0.00763, 0.005823), (-0.01206, 0.006588, 0.005914), (-0.006511, 0.00763, 0.005823), (-0.006511, 0.006588, 0.005914), (-0.01206, 0.005546, 0.005823), (-0.006511, 0.005546, 0.005823), (-0.01206, 0.004536, 0.005553), (-0.006511, 0.004536, 0.005553), (-0.006511, 0.003588, 0.005111), (-0.01206, 0.003588, 0.005111), (-0.01206, 0.00213, -0.004101), (-0.01206, 0.003248, 0.004899), (-0.009761, 0.003248, 0.004899), (-0.006511, 0.002731, 0.004511), (-0.009761, 0.002731, 0.004511), (-0.009761, 0.001992, 0.003771), (-0.006511, 0.001992, 0.003771), (-0.009761, 0.001392, 0.002914), (-0.006511, 0.001392, 0.002914), (-0.009761, 0.00095, 0.001967), (-0.006511, 0.00095, 0.001967), (-0.009761, 0.0006793, 0.0009564), (-0.006511, 0.0006793, 0.0009564), (-0.009761, -0.008693, 0.004831), (-0.009761, -0.009451, 0.004628), (-0.009761, -0.01016, 0.004296), (-0.009761, -0.0108, 0.003846), (-0.009761, -0.01136, 0.003292), (-0.009761, 0.0005882, -8.55e-05), (-0.006511, 0.0005882, -8.55e-05), (-0.009761, -0.01181, 0.002649), (-0.009761, -0.01214, 0.001938), (-0.009761, -0.01234, 0.00118), (-0.009761, -0.01241, 0.000399), (-0.009761, -0.01234, -0.0003824), (-0.009761, -0.01214, -0.00114), (-0.009761, -0.01181, -0.001851), (-0.009761, -0.01136, -0.002494), (-0.009761, 0.0006793, -0.001127), (-0.009761, 0.00095, -0.002138), (-0.009761, -0.0108, -0.003048), (-0.009761, -0.01016, -0.003498), (-0.009761, -0.009451, -0.00383), (-0.009761, -0.008693, -0.004033), (-0.009761, -0.007912, -0.004101), (-0.006511, 0.0006793, -0.001127), (-0.006511, 0.00095, -0.002138), (-0.006511, 0.001392, -0.003086), (-0.009761, 0.001392, -0.003086), (-0.009761, 0.001992, -0.003942), (-0.006511, 0.001992, -0.003942), (-0.006511, 0.002731, -0.004682), (-0.009761, 0.00213, -0.004101), (-0.01206, -0.007912, -0.004101), (-0.01206, 0.002731, -0.004682), (-0.01206, 0.003588, -0.005282), (-0.01206, 0.004536, -0.005724), (-0.006511, 0.003588, -0.005282), (-0.006511, 0.004536, -0.005724), (-0.01206, 0.005546, -0.005994), (-0.01206, 0.006588, -0.006086), (-0.01206, 0.00763, -0.005994), (-0.01206, 0.00864, -0.005724), (-0.01206, 0.009588, -0.005282), (-0.01206, 0.01044, -0.004682), (-0.01206, -0.01241, 0.000399), (-0.01206, -0.009451, 0.004628), (-0.01206, -0.008693, 0.004831), (-0.01206, -0.01234, 0.00118), (-0.01206, -0.01214, 0.001938), (-0.01206, -0.01181, 0.002649), (-0.01206, -0.01136, 0.003292), (-0.01206, -0.0108, 0.003846), (-0.01206, -0.01016, 0.004296), (-0.01206, -0.008693, -0.004033), (-0.01206, -0.009451, -0.00383), (-0.01206, -0.01016, -0.003498), (-0.01206, -0.0108, -0.003048), (-0.01206, -0.01136, -0.002494), (-0.01206, -0.01181, -0.001851), (-0.01206, -0.01234, -0.0003824), (-0.01206, -0.01214, -0.00114), (-0.01206, 0.009928, 0.004899), (-0.006511, 0.01223, 0.001967), (-0.006511, 0.0125, 0.0009564), (-0.01206, 0.02532, 0.001938), (-0.01206, 0.02552, 0.00118), (-0.01206, 0.02559, 0.000399), (-0.01206, 0.02552, -0.0003824), (-0.01206, 0.02532, -0.00114), (-0.01206, 0.02499, -0.001851), (0.003189, 0.02359, 0.009714), (0.003189, 0.01996, 0.006221), (0.003189, 0.0205, 0.006679), (0.003189, 0.0205, -0.003321), (0.003189, 0.01996, -0.003779), (0.003189, 0.01961, -0.004391), (0.003189, 0.02116, 0.006928), (0.003189, 0.01961, 0.005609), (0.003189, 0.01949, 0.004914), (0.003189, 0.01961, 0.00422), (0.005989, 0.01659, 0.009714), (0.005989, 0.02359, 0.009714), (0.005989, 0.01996, -0.003779), (0.005989, 0.0205, -0.003321), (0.005989, 0.01996, 0.006221), (0.005989, 0.0205, 0.006679), (0.005989, 0.01961, -0.004391), (0.005989, 0.01949, 0.004914), (0.005989, 0.02116, 0.006928), (0.005989, 0.01961, 0.005609), (0.005989, 0.01961, 0.00422), (0.005989, 0.01659, -0.009886), (0.005989, 0.01996, -0.006392), (0.005989, 0.01949, -0.005086), (0.005989, 0.0205, -0.00685), (0.005989, 0.01961, -0.00578), (0.005989, 0.02116, -0.007099), (0.03339, 0.01659, -0.009886), (0.005989, 0.02359, -0.009886), (0.003189, 0.02359, -0.009886), (0.005989, 0.02359, -0.00515), (0.005989, 0.02345, -0.00584), (0.005989, 0.02308, -0.006441), (0.005989, 0.02253, -0.006882), (0.005989, 0.02186, -0.00711), (0.003189, 0.02359, -0.00515), (0.003189, 0.02345, -0.00584), (0.003189, 0.02308, -0.006441), (0.003189, 0.02253, -0.006882), (0.003189, 0.02186, -0.00711), (0.003189, 0.02116, -0.007099), (0.003189, 0.0205, -0.00685), (0.003189, 0.01996, -0.006392), (0.003189, 0.01961, -0.00578), (0.003189, 0.01949, -0.005086), (0.003189, 0.01996, 0.003608), (0.005989, 0.01996, 0.003608), (0.003189, 0.0205, 0.00315), (0.005989, 0.0205, 0.00315), (0.005989, 0.02116, 0.002901), (0.003189, 0.02116, 0.002901), (0.003189, 0.02116, -0.003072), (0.005989, 0.02116, -0.003072), (0.005989, 0.02186, 0.00289), (0.005989, 0.02186, -0.003061), (0.003189, 0.02186, -0.003061), (0.003189, 0.02186, 0.00289), (0.003189, 0.02253, -0.003289), (0.005989, 0.02253, -0.003289), (0.005989, 0.02308, -0.00373), (0.003189, 0.02308, -0.00373), (0.005989, 0.02345, 0.00416), (0.005989, 0.02308, 0.003559), (0.005989, 0.02253, 0.003118), (0.005989, 0.02359, 0.00485), (0.003189, 0.02359, 0.00485), (0.005989, 0.02359, -0.005021), (0.005989, 0.02345, -0.004331), (0.003189, 0.02345, -0.004331), (0.003189, 0.02359, -0.005021), (0.003189, 0.02345, 0.00416), (0.003189, 0.02308, 0.003559), (0.003189, 0.02253, 0.003118), (0.005989, 0.02186, 0.006939), (0.003189, 0.02186, 0.006939), (0.005989, 0.02253, 0.006711), (0.003189, 0.02253, 0.006711), (0.003189, 0.02308, 0.00627), (0.005989, 0.02308, 0.00627), (0.005989, 0.02345, 0.005669), (0.003189, 0.02345, 0.005669), (0.003189, 0.02359, 0.004979), (0.005989, 0.02359, 0.004979)], [], [(135, 134, 133, 131), (310, 315, 306, 309), (169, 170, 167, 168), (49, 50, 54, 53), (241, 127, 126, 242), (9, 272, 11, 20), (26, 15, 4, 27), (161, 160, 163, 162), (279, 284, 285, 271), (286, 287, 267, 269), (316, 317, 308, 307), (141, 140, 236, 143), (123, 238, 93, 122), (215, 99, 97, 214), (313, 314, 311, 312), (197, 228, 207, 198), (292, 293, 294, 295), (127, 241, 240, 128), (277, 282, 283, 278), (237, 142, 144, 147), (96, 112, 122, 93), (145, 149, 148, 146), (280, 281, 276, 275), (21, 35, 62, 19), (63, 66, 64, 13), (14, 24, 23, 17), (173, 174, 172, 171), (71, 72, 74, 73), (5, 31, 6, 0), (250, 249, 257, 261), (18, 22, 21, 19), (187, 219, 234, 188), (175, 176, 174, 173), (224, 184, 181, 225), (80, 79, 86, 85), (203, 204, 201, 202), (219, 187, 186, 222), (39, 42, 47, 46), (121, 120, 244, 124), (319, 318, 263, 251), (37, 44, 32, 12), (125, 243, 242, 126), (322, 325, 324, 323), (30, 2, 6, 31), (253, 252, 264, 262), (119, 116, 120, 121), (227, 179, 178, 220), (218, 110, 105, 106, 103, 102), (32, 63, 13, 12), (325, 326, 327, 324), (50, 49, 48, 51), (66, 68, 67, 64), (35, 34, 61, 62), (16, 25, 24, 14), (190, 233, 232, 191), (235, 189, 188, 234), (94, 104, 109, 95), (117, 118, 114, 115), (77, 81, 84, 76), (75, 86, 79, 78), (45, 41, 40, 52), (59, 55, 56, 58), (54, 56, 55, 53), (89, 88, 98, 97, 99, 100, 101), (166, 165, 221, 177), (28, 1, 3, 29), (107, 105, 110, 108), (82, 80, 85, 83), (236, 140, 137, 136, 135, 131, 132, 239, 240, 241, 242, 243, 244, 120, 116, 117, 115, 111, 108, 110, 218, 217, 216, 215, 214, 213, 210, 209, 208, 164, 207, 228, 229, 230, 231, 232, 233, 235, 234, 219, 222, 223, 224, 225, 226, 227, 220, 221, 165, 163, 160, 158, 155, 154, 153, 152), (22, 18, 17, 23), (300, 302, 303, 299), (10, 75, 78, 65, 88, 89, 90, 274, 273, 266, 272, 9), (104, 106, 105, 107, 113, 114, 118, 119, 121, 124, 125, 126, 127, 128, 129, 130, 133, 134, 138, 139, 141, 143, 145, 146, 144, 142, 123, 122, 112, 109), (21, 22, 23, 24, 25, 26, 27, 28, 29, 30, 31, 5, 7, 65, 78, 79, 80, 82, 81, 77, 74, 72, 69, 68, 66, 63, 32, 44, 43, 41, 45, 48, 49, 53, 55, 59, 60, 47, 42, 33, 34, 35), (113, 111, 115, 114), (255, 256, 245, 91, 92, 87, 7, 5, 0, 8, 20, 11), (306, 315, 316, 307), (146, 148, 147, 144), (288, 289, 268, 270), (257, 249, 248, 258), (137, 139, 138, 136), (94, 95, 96, 93, 238, 237, 147, 148, 149, 150, 151, 156, 157, 159, 161, 162, 167, 170, 172, 174, 176, 183, 199, 200, 201, 204, 205, 211, 212, 98, 88, 87, 92, 89, 101, 102, 103), (145, 143, 236, 152, 150, 149), (246, 247, 260, 259), (313, 312, 304, 305), (48, 45, 52, 51), (10, 9, 20, 8), (298, 301, 295, 294), (239, 129, 128, 240), (290, 291, 293, 292), (301, 298, 308, 317), (68, 69, 70, 67), (289, 250, 261, 268), (186, 187, 188, 189, 190, 191, 194, 195, 196, 197, 198, 206, 203, 202, 193, 192, 182, 175, 173, 171, 169, 168, 166, 177, 178, 179, 180, 181, 184, 185), (15, 26, 25, 16), (228, 197, 196, 229), (223, 185, 184, 224), (203, 206, 164, 208, 205, 204), (193, 200, 199, 192), (216, 100, 99, 215), (192, 199, 183, 182), (283, 284, 279, 278), (43, 44, 37, 38), (281, 282, 277, 276), (57, 60, 59, 58), (27, 4, 1, 28), (191, 232, 231, 194), (218, 102, 101, 217), (212, 210, 213, 98), (74, 77, 76, 73), (230, 195, 194, 231), (82, 83, 84, 81), (226, 180, 179, 227), (233, 190, 189, 235), (182, 183, 176, 175), (225, 181, 180, 226), (222, 186, 185, 223), (61, 34, 33, 36), (166, 168, 167, 162, 163, 165), (129, 239, 132, 130), (220, 178, 177, 221), (87, 88, 65, 7), (243, 125, 124, 244), (89, 92, 91, 90), (214, 97, 98, 213), (103, 106, 104, 94), (60, 57, 46, 47), (111, 113, 107, 108), (2, 3, 1, 4, 15, 16, 14, 17, 18, 19, 62, 61, 36, 39, 46, 57, 58, 56, 54, 50, 51, 52, 40, 38, 37, 12, 13, 64, 67, 70, 71, 73, 76, 84, 83, 85, 86, 75, 10, 8, 0, 6), (150, 152, 153, 151), (251, 263, 260, 247), (279, 271, 269, 267, 270, 268, 261, 257, 258, 297, 299, 303, 304, 312, 311, 309, 306, 307, 308, 298, 294, 293, 291, 265, 262, 264, 259, 260, 263, 318, 320, 323, 324, 327, 256, 255, 266, 273, 275, 276, 277, 278), (112, 96, 95, 109), (11, 272, 266, 255), (130, 132, 131, 133), (275, 273, 274, 280), (136, 138, 134, 135), (251, 247, 246, 252, 253, 254, 290, 292, 295, 301, 317, 316, 315, 310, 314, 313, 305, 302, 300, 296, 248, 249, 250, 289, 288, 287, 286, 285, 284, 283, 282, 281, 280, 274, 90, 91, 245, 326, 325, 322, 321, 319), (69, 72, 71, 70), (2, 30, 29, 3), (238, 123, 142, 237), (319, 321, 320, 318), (271, 285, 286, 269), (116, 119, 118, 117), (287, 288, 270, 267), (297, 296, 300, 299), (139, 137, 140, 141), (254, 265, 291, 290), (155, 157, 156, 154), (154, 156, 151, 153), (321, 322, 323, 320), (252, 246, 259, 264), (200, 193, 202, 201), (171, 172, 170, 169), (305, 304, 303, 302), (217, 101, 100, 216), (314, 310, 309, 311), (296, 297, 258, 248), (210, 212, 211, 209), (160, 161, 159, 158), (229, 196, 195, 230), (209, 211, 205, 208), (158, 159, 157, 155), (245, 256, 327, 326), (207, 164, 206, 198), (42, 39, 36, 33), (41, 43, 38, 40), (254, 253, 262, 265)])
me_link_2_bl_004.use_remesh_fix_poles = True
me_link_2_bl_004.use_remesh_preserve_attributes = False
me_link_2_bl_004.use_mirror_vertex_groups = False
me_link_2_bl_004.update()
me_link_2_bl_006 = bpy.data.meshes.new('Link 2 BL.006')
me_link_2_bl_006.from_pydata([(-0.003175, -0.0975, 0.02409), (0.003175, -0.0975, 0.02409), (-0.003175, -0.0975, -0.02036), (-0.003175, 0.0975, 0.02409), (-0.003175, -0.00075, 0.01269), (-0.003175, -0.07431, 0.005803), (-0.003175, -0.0002605, 0.01287), (-0.003175, -0.07569, 0.005803), (-0.003175, -0.07876, 0.003232), (-0.003175, -0.07806, 0.004435), (-0.003175, -0.077, 0.005328), (-0.003175, -0.079, 0.001864), (0.003175, -0.079, 0.001864), (0.003175, -0.07876, 0.0004955), (0.003175, -0.0975, -0.02036), (0.003175, 0.0975, -0.02036), (-0.003175, 0.0975, -0.02036), (0.003175, -0.07431, -0.002076), (0.003175, -0.04346, -0.00881), (0.003175, -0.07569, -0.002076), (0.003175, -0.04301, -0.009071), (0.003175, 0.04224, -0.009139), (0.003175, -0.0425, -0.009161), (0.003175, -0.077, -0.001601), (0.003175, -0.07806, -0.0007076), (-0.003175, -0.07876, 0.0004955), (-0.003175, -0.07806, -0.0007076), (-0.003175, -0.077, -0.001601), (-0.003175, -0.07569, -0.002076), (-0.003175, -0.07431, -0.002076), (-0.003175, -0.04346, -0.00881), (-0.003175, -0.073, -0.001601), (-0.003175, -0.07194, -0.0007076), (0.003175, -0.073, -0.001601), (-0.003175, -0.0438, -0.008411), (0.003175, -0.0438, -0.008411), (0.003175, -0.04398, -0.007922), (-0.003175, -0.04398, -0.007922), (0.003175, -0.07194, -0.0007076), (-0.003175, -0.04398, -0.007401), (-0.003175, -0.07124, 0.0004955), (0.003175, -0.07124, 0.0004955), (-0.003175, -0.071, 0.001864), (0.003175, -0.071, 0.001864), (-0.003175, -0.0438, -0.006911), (0.003175, -0.0438, -0.006911), (0.003175, -0.04398, -0.007401), (-0.003175, -0.04346, -0.006512), (-0.003175, -0.07124, 0.003232), (0.003175, -0.07124, 0.003232), (0.003175, -0.04346, -0.006512), (-0.003175, -0.07194, 0.004435), (0.003175, -0.07194, 0.004435), (-0.003175, -0.04301, -0.006252), (0.003175, -0.04301, -0.006252), (-0.003175, -0.0425, -0.006161), (0.003175, -0.0425, -0.006161), (0.003175, -0.0015, 0.01139), (-0.003175, -0.0015, 0.01139), (-0.003175, -0.00141, 0.01088), (0.003175, -0.00141, 0.01088), (-0.003175, -0.0412, -0.006911), (0.003175, -0.0412, -0.006911), (0.003175, -0.04102, -0.007401), (0.003175, -0.00075, 0.01009), (-0.003175, -0.00075, 0.01009), (-0.003175, -0.001149, 0.01042), (-0.003175, -0.04102, -0.007922), (0.003175, -0.04102, -0.007922), (-0.003175, -0.0412, -0.008411), (0.003175, -0.0412, -0.008411), (-0.003175, -0.0002605, 0.009911), (0.003175, -0.0002605, 0.009911), (0.003175, 0.0002605, 0.009911), (0.003175, 0.04135, -0.008626), (-0.003175, 0.04135, -0.008626), (-0.003175, 0.04109, -0.008174), (-0.003175, 0.00075, 0.01009), (-0.003175, 0.001149, 0.01042), (0.003175, 0.001149, 0.01042), (-0.003175, 0.041, -0.007661), (0.003175, 0.04109, -0.008174), (0.003175, 0.00075, 0.01009), (-0.003175, 0.0002605, 0.009911), (-0.003175, 0.04175, -0.00896), (0.003175, 0.04175, -0.00896), (0.003175, -0.04154, -0.00881), (-0.003175, -0.04154, -0.00881), (-0.003175, -0.04199, -0.009071), (0.003175, -0.04199, -0.009071), (-0.003175, -0.0425, -0.009161), (-0.003175, 0.04224, -0.009139), (0.003175, 0.04276, -0.009139), (-0.003175, 0.04276, -0.009139), (-0.003175, 0.04325, -0.00896), (0.003175, 0.04325, -0.00896), (-0.003175, 0.07431, -0.002076), (0.003175, 0.07431, -0.002076), (0.003175, 0.04365, -0.008626), (-0.003175, 0.04365, -0.008626), (-0.003175, 0.07194, -0.0007076), (-0.003175, 0.073, -0.001601), (0.003175, 0.07194, -0.0007076), (0.003175, 0.04391, -0.008174), (0.003175, 0.044, -0.007661), (-0.003175, 0.04391, -0.008174), (-0.003175, 0.044, -0.007661), (-0.003175, 0.07124, 0.0004955), (0.003175, 0.07124, 0.0004955), (0.003175, 0.04391, -0.007148), (-0.003175, 0.04391, -0.007148), (-0.003175, 0.071, 0.001864), (0.003175, 0.071, 0.001864), (0.003175, 0.07124, 0.003232), (0.003175, 0.04365, -0.006697), (0.003175, 0.04325, -0.006362), (-0.003175, 0.04325, -0.006362), (-0.003175, 0.07194, 0.004435), (-0.003175, 0.07124, 0.003232), (0.003175, 0.07194, 0.004435), (-0.003175, 0.073, 0.005328), (-0.003175, 0.04276, -0.006184), (0.003175, 0.04276, -0.006184), (-0.003175, 0.04224, -0.006184), (-0.003175, 0.00075, 0.01269), (-0.003175, 0.001149, 0.01235), (0.003175, 0.00075, 0.01269), (0.003175, 0.0002605, 0.01287), (0.003175, 0.073, 0.005328), (0.003175, 0.0975, 0.02409), (0.003175, 0.07431, 0.005803), (0.003175, 0.07569, 0.005803), (0.003175, 0.07876, 0.003232), (0.003175, 0.07806, 0.004435), (0.003175, 0.077, 0.005328), (0.003175, 0.079, 0.001864), (-0.003175, 0.07876, 0.003232), (-0.003175, 0.079, 0.001864), (-0.003175, 0.07876, 0.0004955), (0.003175, 0.07876, 0.0004955), (-0.003175, 0.07806, -0.0007076), (0.003175, 0.07806, -0.0007076), (-0.003175, 0.077, -0.001601), (0.003175, 0.077, -0.001601), (0.003175, 0.07569, -0.002076), (-0.003175, 0.07569, -0.002076), (-0.003175, 0.07806, 0.004435), (-0.003175, 0.077, 0.005328), (-0.003175, 0.07569, 0.005803), (-0.003175, 0.07431, 0.005803), (0.003175, -0.0002605, 0.01287), (0.003175, -0.00075, 0.01269), (0.003175, -0.001149, 0.01235), (-0.003175, -0.001149, 0.01235), (-0.003175, -0.073, 0.005328), (0.003175, -0.073, 0.005328), (0.003175, -0.00141, 0.0119), (-0.003175, -0.00141, 0.0119), (-0.003175, -0.04199, -0.006252), (-0.003175, -0.04154, -0.006512), (0.003175, -0.04154, -0.006512), (0.003175, -0.001149, 0.01042), (0.003175, -0.04199, -0.006252), (-0.003175, -0.04102, -0.007401), (0.003175, -0.07431, 0.005803), (0.003175, -0.07569, 0.005803), (0.003175, -0.077, 0.005328), (0.003175, -0.07806, 0.004435), (0.003175, -0.07876, 0.003232), (-0.003175, 0.0002605, 0.01287), (0.003175, 0.001149, 0.01235), (-0.003175, 0.04175, -0.006362), (0.003175, 0.04224, -0.006184), (0.003175, 0.04175, -0.006362), (0.003175, 0.00141, 0.0119), (-0.003175, 0.00141, 0.0119), (-0.003175, 0.0015, 0.01139), (0.003175, 0.0015, 0.01139), (-0.003175, 0.04135, -0.006697), (0.003175, 0.04135, -0.006697), (0.003175, 0.00141, 0.01088), (-0.003175, 0.00141, 0.01088), (-0.003175, 0.04109, -0.007148), (0.003175, 0.04109, -0.007148), (0.003175, 0.041, -0.007661), (-0.003175, 0.04365, -0.006697), (0.003175, 0.073, -0.001601), (-0.003175, -0.04301, -0.009071)], [], [(96, 101, 186, 97), (117, 119, 113, 118), (139, 138, 140, 141), (2, 14, 1, 0), (48, 42, 43, 49), (57, 60, 59, 58), (90, 22, 89, 88), (25, 13, 24, 26), (179, 183, 182, 178), (9, 167, 168, 8), (107, 111, 112, 108), (10, 166, 167, 9), (11, 12, 13, 25), (98, 99, 94, 95), (172, 123, 121, 122), (109, 114, 185, 110), (92, 21, 89, 22, 20, 18, 35, 36, 46, 45, 50, 54, 56, 162, 160, 64, 161, 60, 57, 156, 152, 155, 52, 49, 43, 41, 38, 33, 17, 14, 15), (139, 135, 137, 138), (110, 106, 104, 109), (77, 82, 79, 78), (123, 172, 173, 171), (151, 152, 153, 4), (113, 112, 111, 118), (71, 65, 64, 72), (97, 144, 145, 96), (142, 143, 141, 140), (159, 61, 62, 160), (71, 69, 67, 65), (149, 130, 128, 120), (43, 42, 40, 41), (22, 90, 187, 20), (134, 147, 146, 133), (17, 29, 28, 19), (88, 89, 86, 87), (16, 15, 14, 2), (70, 69, 87, 86), (49, 52, 51, 48), (83, 71, 72, 73), (119, 117, 120, 128), (122, 121, 116, 115), (106, 110, 185, 116, 121, 117, 118, 111, 107, 100, 101, 96, 145, 142, 140, 138, 16, 2, 0, 3, 146, 147, 148, 149, 120, 123, 171, 178, 182, 80, 76, 78, 181, 176, 175, 125, 124, 169, 6, 4, 153, 157, 58, 59, 66, 65, 67, 163, 61, 159, 158, 55, 53, 47, 44, 39, 40, 42, 48, 51, 154, 5, 7, 10, 9, 8, 11, 25, 26, 27, 28, 29, 31, 34, 30, 187, 90, 88, 87, 69, 71, 83, 77, 75, 84, 91, 93, 94, 99, 105), (102, 100, 107, 108), (30, 34, 35, 18), (61, 163, 63, 62), (74, 75, 76, 81), (174, 170, 125, 175), (104, 103, 98, 186, 102, 108, 112, 109), (136, 137, 135, 132), (53, 54, 50, 47), (46, 39, 44, 45), (121, 123, 120, 117), (23, 27, 26, 24), (181, 180, 177, 176), (78, 79, 180, 181), (158, 162, 56, 55), (70, 68, 67, 69), (125, 170, 126, 124), (81, 76, 80, 184), (47, 50, 45, 44), (34, 37, 36, 35), (15, 16, 3, 129), (40, 32, 38, 41), (6, 150, 151, 4), (82, 77, 83, 73), (56, 54, 53, 55), (1, 129, 3, 0), (77, 78, 76, 75), (3, 16, 138, 137, 136, 146), (144, 143, 142, 145), (136, 132, 133, 146), (33, 38, 32, 31), (27, 23, 19, 28), (64, 65, 66, 161), (168, 12, 11, 8), (130, 149, 148, 131), (31, 29, 17, 33), (153, 152, 156, 157), (93, 91, 21, 92), (66, 59, 60, 161), (21, 91, 84, 85), (160, 162, 158, 159), (174, 175, 176, 177), (92, 95, 94, 93), (155, 164, 5, 154), (39, 46, 36, 37), (105, 103, 104, 106), (10, 7, 165, 166), (165, 7, 5, 164), (173, 179, 178, 171), (155, 154, 51, 52), (57, 58, 157, 156), (114, 115, 116, 185), (183, 184, 80, 182), (84, 75, 74, 85), (98, 103, 105, 99), (37, 34, 31, 32, 40, 39), (102, 186, 101, 100), (166, 165, 164, 155, 152, 151, 150, 127, 126, 170, 174, 177, 180, 79, 82, 73, 72, 64, 160, 62, 63, 68, 70, 86, 89, 21, 85, 74, 81, 184, 183, 179, 173, 172, 122, 115, 114, 109, 112, 113, 119, 128, 130, 131, 134, 133, 132, 135, 139, 141, 143, 144, 97, 186, 98, 95, 92, 15, 129, 1, 14, 17, 19, 23, 24, 13, 12, 168, 167), (127, 169, 124, 126), (68, 63, 163, 67), (30, 18, 20, 187), (169, 127, 150, 6), (134, 131, 148, 147)])
me_link_2_bl_006.use_remesh_fix_poles = True
me_link_2_bl_006.use_remesh_preserve_attributes = False
me_link_2_bl_006.use_mirror_vertex_groups = False
me_link_2_bl_006.update()
me_link_2_bl_010 = bpy.data.meshes.new('Link 2 BL.010')
me_link_2_bl_010.from_pydata([(0.02381, 0.001276, -0.0007366), (-0.02381, 0.001276, -0.0007366), (-0.02381, 0.000947, -0.001129), (0.02381, 0.000947, -0.001129), (0.02381, 0.0005039, -0.001384), (-0.02381, 0.0005039, -0.001384), (-0.02381, 1.118e-08, -0.001473), (0.02381, 1.118e-08, -0.001473), (0.02381, -0.0005039, -0.001384), (-0.02381, -0.0005039, -0.001384), (-0.02381, -0.000947, -0.001129), (-0.02381, -0.001833, -0.003175), (-0.02381, 0.001833, -0.003175), (0.02381, -0.001833, -0.003175), (-0.02381, -0.003666, -9.313e-10), (0.02381, -0.003666, -9.313e-10), (-0.02381, -0.001833, 0.003175), (-0.02381, 0.001833, 0.003175), (0.02381, -0.001833, 0.003175), (0.02381, 0.001833, 0.003175), (0.02381, 0.000947, 0.001129), (0.02381, 0.003666, -9.313e-10), (-0.02381, 0.003666, -9.313e-10), (0.02381, 0.001833, -0.003175), (0.02381, 0.001276, 0.0007366), (-0.02381, 0.001276, 0.0007366), (-0.02381, 0.000947, 0.001129), (-0.02381, 0.0005039, 0.001384), (0.02381, 0.0005039, 0.001384), (0.02381, 1.118e-08, 0.001473), (-0.02381, 1.118e-08, 0.001473), (-0.02381, -0.0005039, 0.001384), (0.02381, -0.0005039, 0.001384), (0.02381, -0.000947, 0.001129), (-0.02381, -0.000947, 0.001129), (-0.02381, -0.001276, 0.0007366), (0.02381, -0.001276, 0.0007366), (0.02381, -0.001451, 0.0002558), (-0.02381, -0.001451, 0.0002558), (-0.02381, -0.001451, -0.0002558), (0.02381, -0.001451, -0.0002558), (0.02381, -0.001276, -0.0007366), (-0.02381, -0.001276, -0.0007366), (0.02381, -0.000947, -0.001129), (-0.02381, 0.001451, 0.0002558), (0.02381, 0.001451, 0.0002558), (0.02381, 0.001451, -0.0002558), (-0.02381, 0.001451, -0.0002558)], [], [(21, 24, 45, 46, 0, 3, 4, 7, 8, 43, 41, 40, 37, 36, 33, 32, 29, 28, 20, 19, 18, 15, 13, 23), (4, 3, 2, 5), (5, 2, 1, 47, 44, 25, 26, 17, 22, 12, 11, 10, 9, 6), (7, 4, 5, 6), (8, 7, 6, 9), (43, 8, 9, 10), (24, 20, 26, 25), (26, 27, 30, 31, 34, 35, 38, 39, 42, 10, 11, 14, 16, 17), (12, 23, 13, 11), (11, 13, 15, 14), (18, 16, 14, 15), (17, 16, 18, 19), (19, 20, 24, 21), (17, 19, 21, 22), (12, 22, 21, 23), (46, 45, 44, 47), (20, 28, 27, 26), (28, 29, 30, 27), (32, 31, 30, 29), (32, 33, 34, 31), (33, 36, 35, 34), (36, 37, 38, 35), (37, 40, 39, 38), (40, 41, 42, 39), (43, 10, 42, 41), (45, 24, 25, 44), (0, 46, 47, 1), (3, 0, 1, 2)])
me_link_2_bl_010.use_remesh_fix_poles = True
me_link_2_bl_010.use_remesh_preserve_attributes = False
me_link_2_bl_010.use_mirror_vertex_groups = False
me_link_2_bl_010.update()
me_link_2_bl_011 = bpy.data.meshes.new('Link 2 BL.011')
me_link_2_bl_011.from_pydata([(0.003175, 0.075, -0.003064), (-0.003175, 0.075, -0.003064), (0.003175, 0.0975, -0.02129), (0.003175, 0.0425, -0.01009), (-0.003175, 0.0975, -0.02129), (-0.003175, -0.0975, -0.02129), (0.003175, 0.04347, -0.009738), (0.003175, 0.04301, -0.009999), (0.003175, 0.07637, -0.002823), (0.003175, 0.07757, -0.002129), (0.003175, 0.07846, -0.001064), (0.003175, 0.07894, 0.0002411), (0.003175, -0.0975, -0.02129), (0.003175, 0.0975, 0.02316), (0.003175, 8.792e-07, 0.01196), (0.003175, 0.03356, 0.01028), (0.003175, 0.07363, 0.004694), (0.003175, 0.03286, 0.01053), (0.003175, 0.075, 0.004936), (0.003175, 0.07894, 0.00163), (0.003175, 0.07846, 0.002936), (0.003175, 0.07757, 0.004), (0.003175, 0.07637, 0.004694), (0.003175, -0.0975, 0.02316), (-0.003175, 0.0975, 0.02316), (-0.003175, 0.075, 0.004936), (-0.003175, 0.03356, 0.01028), (-0.003175, 0.03286, 0.01053), (-0.003175, 8.792e-07, 0.01196), (-0.003175, 0.07637, 0.004694), (-0.003175, 0.07894, 0.00163), (-0.003175, 0.07757, 0.004), (-0.003175, 0.07846, 0.002936), (-0.003175, -0.0975, 0.02316), (-0.003175, -0.03356, 0.009276), (-0.003175, -0.07363, 0.004694), (-0.003175, -0.075, 0.004936), (-0.003175, -0.03287, 0.009528), (-0.003175, -0.07846, 0.002936), (-0.003175, -0.07757, 0.004), (-0.003175, -0.07637, 0.004694), (-0.003175, -0.07894, 0.00163), (0.003175, -0.07894, 0.00163), (-0.003175, -0.07894, 0.0002411), (0.003175, -0.07894, 0.0002411), (-0.003175, -0.07846, -0.001064), (0.003175, -0.07846, -0.001064), (0.003175, -0.07757, -0.002129), (-0.003175, -0.07757, -0.002129), (0.003175, -0.07637, -0.002823), (-0.003175, -0.07637, -0.002823), (-0.003175, -0.075, -0.003064), (-0.003175, -0.0425, -0.007089), (-0.003175, -0.04301, -0.00718), (-0.003175, -0.04346, -0.00744), (-0.003175, -0.0438, -0.007839), (-0.003175, -0.04398, -0.008329), (-0.003175, -0.04398, -0.00885), (-0.003175, -0.0438, -0.009339), (-0.003175, -0.04346, -0.009738), (0.003175, -0.04346, -0.009738), (0.003175, -0.07363, -0.002823), (-0.003175, -0.04301, -0.009999), (0.003175, -0.04301, -0.009999), (0.003175, -0.0425, -0.01009), (-0.003175, -0.0425, -0.01009), (0.003175, -0.04199, -0.009999), (0.003175, 0.04199, -0.009999), (-0.003175, -0.04199, -0.009999), (-0.003175, -0.04153, -0.009738), (-0.003175, -0.0325, -0.007689), (0.003175, -0.0325, -0.007689), (0.003175, -0.03323, -0.007561), (0.003175, -0.04153, -0.009738), (0.003175, -0.0412, -0.009339), (-0.003175, -0.03323, -0.007561), (-0.003175, -0.0412, -0.009339), (-0.003175, -0.03387, -0.007192), (-0.003175, -0.04102, -0.00885), (0.003175, -0.04102, -0.00885), (0.003175, -0.03434, -0.006627), (-0.003175, -0.03434, -0.006627), (0.003175, -0.03387, -0.007192), (-0.003175, -0.04102, -0.008329), (0.003175, -0.03459, -0.005933), (-0.003175, -0.03459, -0.005933), (-0.003175, -0.0412, -0.007839), (0.003175, -0.0412, -0.007839), (0.003175, -0.04102, -0.008329), (0.003175, -0.03459, -0.005195), (0.003175, -0.04153, -0.00744), (-0.003175, -0.04153, -0.00744), (-0.003175, -0.03459, -0.005195), (0.003175, -0.03434, -0.004502), (-0.003175, -0.03434, -0.004502), (-0.003175, -0.04199, -0.00718), (0.003175, -0.04199, -0.00718), (0.003175, -0.0425, -0.007089), (0.003175, -0.03413, 0.00607), (-0.003175, -0.03413, 0.00607), (0.003175, -0.03387, -0.003936), (-0.003175, -0.03387, -0.003936), (0.003175, -0.03323, -0.003567), (0.003175, -0.03356, 0.005595), (-0.003175, -0.03356, 0.005595), (-0.003175, -0.03323, -0.003567), (-0.003175, -0.03287, 0.005343), (0.003175, -0.03287, 0.005343), (-0.003175, -0.03213, 0.005343), (0.003175, -0.0325, -0.003439), (0.003175, -0.03213, 0.005343), (0.003175, -0.03177, -0.003567), (0.003175, -0.03113, -0.003936), (0.003175, -0.03144, 0.005595), (-0.003175, -0.03144, 0.005595), (-0.003175, -0.03087, 0.00607), (0.003175, -0.03087, 0.00607), (0.003175, -0.03066, -0.004502), (-0.003175, -0.0305, 0.006709), (0.003175, -0.0305, 0.006709), (0.003175, -0.0009633, 0.009312), (0.003175, -0.03037, 0.007436), (-0.003175, -0.03037, 0.007436), (-0.003175, -0.001476, 0.01072), (-0.003175, -0.03087, 0.008802), (-0.003175, -0.0305, 0.008162), (0.003175, -0.001476, 0.01072), (0.003175, -0.001298, 0.01121), (-0.003175, -0.03144, 0.009276), (-0.003175, -0.001298, 0.01121), (-0.003175, -0.0009633, 0.01161), (-0.003175, -0.03213, 0.009528), (0.003175, -0.0009633, 0.01161), (-0.003175, -0.0005121, 0.01187), (0.003175, -0.0005121, 0.01187), (0.003175, -0.03213, 0.009528), (0.003175, -0.03144, 0.009276), (0.003175, -0.03087, 0.008802), (0.003175, -0.001476, 0.0102), (0.003175, -0.0305, 0.008162), (0.003175, -0.001298, 0.009711), (-0.003175, -0.001298, 0.009711), (-0.003175, -0.001476, 0.0102), (-0.003175, -0.03066, -0.004502), (-0.003175, -0.03113, -0.003936), (-0.003175, -0.03177, -0.003567), (-0.003175, -0.0325, -0.003439), (0.003175, -0.03041, -0.005195), (-0.003175, -0.03041, -0.005195), (-0.003175, -0.0009633, 0.009312), (0.003175, -0.0005121, 0.009051), (-0.003175, -0.0005121, 0.009051), (0.003175, -0.03041, -0.005933), (-0.003175, -0.03041, -0.005933), (-0.003175, -0.03066, -0.006627), (0.003175, 8.792e-07, 0.008961), (-0.003175, 8.792e-07, 0.008961), (0.003175, 0.03066, -0.006627), (-0.003175, 0.03066, -0.006627), (0.003175, 0.03041, -0.005933), (-0.003175, 0.03041, -0.005933), (-0.003175, -0.03113, -0.007192), (0.003175, -0.03113, -0.007192), (0.003175, 0.03113, -0.007192), (0.003175, -0.03066, -0.006627), (-0.003175, 0.03113, -0.007192), (-0.003175, -0.03177, -0.007561), (0.003175, -0.03177, -0.007561), (0.003175, 0.03177, -0.007561), (-0.003175, 0.03177, -0.007561), (0.003175, 0.0325, -0.007689), (-0.003175, 0.0325, -0.007689), (-0.003175, 0.04199, -0.009999), (0.003175, 0.04154, -0.009738), (0.003175, 0.03323, -0.007561), (-0.003175, 0.03323, -0.007561), (-0.003175, 0.04154, -0.009738), (0.003175, 0.0412, -0.009339), (0.003175, 0.03387, -0.007192), (0.003175, 0.04102, -0.00885), (-0.003175, 0.03387, -0.007192), (-0.003175, 0.04102, -0.00885), (-0.003175, 0.03434, -0.006627), (-0.003175, 0.04102, -0.008329), (0.003175, 0.04102, -0.008329), (-0.003175, 0.0412, -0.007839), (-0.003175, 0.03459, -0.005933), (0.003175, 0.03459, -0.005933), (0.003175, 0.0412, -0.007839), (-0.003175, 0.04154, -0.00744), (0.003175, 0.04154, -0.00744), (0.003175, 0.03459, -0.005195), (-0.003175, 0.03459, -0.005195), (0.003175, 0.03434, -0.004502), (-0.003175, 0.04199, -0.00718), (-0.003175, 0.03434, -0.004502), (0.003175, 0.04199, -0.00718), (-0.003175, 0.0425, -0.007089), (-0.003175, 0.03412, 0.00707), (0.003175, 0.03412, 0.00707), (-0.003175, 0.03387, -0.003936), (-0.003175, 0.03356, 0.006595), (0.003175, 0.03356, 0.006595), (-0.003175, 0.03323, -0.003567), (-0.003175, 0.03286, 0.006343), (0.003175, 0.03323, -0.003567), (0.003175, 0.03286, 0.006343), (0.003175, 0.0325, -0.003439), (-0.003175, 0.03212, 0.006343), (0.003175, 0.03212, 0.006343), (0.003175, 0.03177, -0.003567), (-0.003175, 0.03143, 0.006595), (0.003175, 0.03143, 0.006595), (-0.003175, 0.03177, -0.003567), (-0.003175, 0.03113, -0.003936), (-0.003175, 0.03087, 0.00707), (0.003175, 0.03113, -0.003936), (-0.003175, 0.03066, -0.004502), (0.003175, 0.03087, 0.00707), (0.003175, 0.03066, -0.004502), (0.003175, 0.0013, 0.009711), (0.003175, 0.0305, 0.007709), (0.003175, 0.03041, -0.005195), (-0.003175, 0.03041, -0.005195), (0.003175, 0.0009651, 0.009312), (-0.003175, 0.0009651, 0.009312), (-0.003175, 0.0005139, 0.009051), (0.003175, 0.0005139, 0.009051), (-0.003175, 0.0305, 0.007709), (-0.003175, 0.03037, 0.008436), (-0.003175, 0.0013, 0.009711), (-0.003175, 0.0305, 0.009162), (-0.003175, 0.001478, 0.0102), (-0.003175, 0.03087, 0.009802), (0.003175, 0.001478, 0.0102), (0.003175, 0.03037, 0.008436), (0.003175, 0.001478, 0.01072), (0.003175, 0.0305, 0.009162), (-0.003175, 0.001478, 0.01072), (-0.003175, 0.03143, 0.01028), (-0.003175, 0.0013, 0.01121), (-0.003175, 0.03212, 0.01053), (0.003175, 0.0013, 0.01121), (0.003175, 0.03087, 0.009802), (0.003175, 0.0009651, 0.01161), (0.003175, 0.03143, 0.01028), (-0.003175, 0.0009651, 0.01161), (-0.003175, 0.0005139, 0.01187), (0.003175, 0.0005139, 0.01187), (0.003175, 0.03212, 0.01053), (-0.003175, 0.0325, -0.003439), (0.003175, 0.03387, -0.003936), (0.003175, 0.0425, -0.007089), (-0.003175, 0.04301, -0.00718), (0.003175, 0.03449, 0.007709), (0.003175, 0.04301, -0.00718), (-0.003175, 0.03462, 0.008436), (0.003175, 0.03462, 0.008436), (-0.003175, 0.07154, 0.002936), (0.003175, 0.04347, -0.00744), (-0.003175, 0.04347, -0.00744), (-0.003175, 0.07106, 0.00163), (-0.003175, 0.0438, -0.007839), (0.003175, 0.0438, -0.007839), (0.003175, 0.07106, 0.0002411), (0.003175, 0.07106, 0.00163), (0.003175, 0.07154, 0.002936), (0.003175, 0.03449, 0.009162), (-0.003175, 0.03449, 0.009162), (0.003175, 0.03412, 0.009802), (-0.003175, 0.03412, 0.009802), (0.003175, 0.07243, 0.004), (-0.003175, 0.07363, 0.004694), (-0.003175, 0.07243, 0.004), (-0.003175, 0.07106, 0.0002411), (0.003175, 0.04398, -0.008329), (0.003175, 0.07154, -0.001064), (-0.003175, 0.04398, -0.008329), (0.003175, 0.04398, -0.00885), (-0.003175, 0.04398, -0.00885), (-0.003175, 0.07154, -0.001064), (0.003175, 0.0438, -0.009339), (-0.003175, 0.0438, -0.009339), (0.003175, 0.07243, -0.002129), (-0.003175, 0.07243, -0.002129), (-0.003175, 0.07363, -0.002823), (0.003175, 0.07363, -0.002823), (-0.003175, 0.04347, -0.009738), (-0.003175, 0.04301, -0.009999), (-0.003175, 0.0425, -0.01009), (-0.003175, 0.03449, 0.007709), (0.003175, 0.03434, -0.006627), (-0.003175, 0.0412, -0.009339), (0.003175, -0.03287, 0.009528), (0.003175, -0.03356, 0.009276), (0.003175, -0.07363, 0.004694), (-0.003175, -0.03413, 0.008802), (0.003175, -0.03413, 0.008802), (-0.003175, -0.0345, 0.008162), (0.003175, -0.07243, 0.004), (0.003175, -0.0345, 0.008162), (-0.003175, -0.03462, 0.007436), (0.003175, -0.03462, 0.007436), (0.003175, -0.07154, 0.002936), (-0.003175, -0.0425, -0.01009), (0.003175, -0.04301, -0.00718), (-0.003175, -0.0345, 0.006709), (0.003175, -0.0345, 0.006709), (0.003175, -0.04346, -0.00744), (0.003175, -0.07106, 0.00163), (0.003175, -0.0438, -0.007839), (0.003175, -0.04398, -0.008329), (0.003175, -0.07106, 0.0002411), (0.003175, -0.04398, -0.00885), (0.003175, -0.07154, -0.001064), (0.003175, -0.0438, -0.009339), (0.003175, -0.07243, -0.002129), (-0.003175, -0.07243, -0.002129), (-0.003175, -0.07363, -0.002823), (0.003175, -0.075, -0.003064), (-0.003175, -0.07154, -0.001064), (-0.003175, -0.07106, 0.0002411), (-0.003175, -0.07106, 0.00163), (-0.003175, -0.07154, 0.002936), (-0.003175, -0.07243, 0.004), (0.003175, -0.075, 0.004936), (0.003175, -0.07637, 0.004694), (0.003175, -0.07757, 0.004), (0.003175, -0.07846, 0.002936), (-0.003175, 0.07894, 0.0002411), (-0.003175, 0.07846, -0.001064), (-0.003175, 0.07757, -0.002129), (-0.003175, 0.07637, -0.002823)], [], [(41, 38, 328, 42), (52, 97, 305, 53), (100, 93, 94, 101), (140, 120, 149, 141), (160, 223, 222, 159), (255, 253, 260, 259), (143, 148, 147, 117), (121, 122, 118, 119), (300, 302, 301, 298), (309, 303, 323, 322), (211, 212, 209, 208), (134, 133, 28, 14), (72, 75, 77, 82), (250, 203, 205, 207), (170, 171, 169, 168), (1, 285, 286, 0), (64, 65, 62, 63), (264, 274, 261, 265), (0, 8, 332, 1), (180, 175, 174, 178), (192, 191, 193, 195), (47, 48, 45, 46), (244, 248, 247, 246), (131, 128, 136, 135), (17, 27, 26, 15), (213, 250, 207, 210), (135, 293, 37, 131), (138, 142, 123, 126), (128, 124, 137, 136), (244, 246, 240, 242), (290, 254, 257, 256), (57, 56, 311, 313), (68, 304, 62, 65), (213, 210, 216, 214), (296, 34, 294, 297), (235, 229, 231, 237), (109, 102, 105, 146), (93, 89, 92, 94), (216, 219, 217, 214), (317, 318, 61, 316), (76, 69, 73, 74), (50, 48, 47, 49), (204, 206, 202, 201), (30, 329, 11, 19), (44, 43, 41, 42), (72, 71, 70, 75), (156, 155, 227, 226), (164, 152, 153, 154), (156, 226, 223, 160), (67, 3, 289, 172), (212, 211, 215, 218), (24, 33, 23, 13), (26, 270, 269, 15), (31, 21, 22, 29), (288, 7, 6, 287), (251, 200, 195, 193), (185, 189, 190, 188), (81, 85, 84, 80), (331, 332, 8, 9), (184, 179, 181, 183), (197, 253, 255, 252), (201, 202, 199, 198), (120, 150, 151, 149), (66, 73, 69, 68), (272, 16, 271, 273), (174, 175, 171, 170), (303, 308, 305, 97, 96, 90, 87, 88, 79, 82, 80, 84, 89, 93, 100, 102, 109, 111, 112, 117, 119, 116, 113, 110, 107, 103, 98, 307, 302, 300, 299), (122, 121, 139, 125), (317, 316, 314, 320), (330, 329, 30, 32, 31, 29, 25, 272, 273, 258, 261, 277, 262, 260, 253, 197, 198, 290, 256, 268, 270, 26, 27, 241, 239, 233, 231, 229, 225, 230, 232, 238, 240, 246, 247, 28, 133, 130, 129, 123, 142, 118, 122, 125, 124, 128, 131, 37, 34, 296, 298, 301, 306, 99, 104, 106, 105, 101, 94, 92, 85, 81, 77, 75, 68, 69, 76, 78, 83, 86, 91, 95, 52, 51, 318, 317, 320, 321, 322, 323, 324, 35, 36, 40, 39, 38, 41, 43, 5, 33, 24, 4, 331), (2, 12, 5, 4), (233, 239, 245, 243), (129, 130, 132, 127), (220, 230, 225, 224), (74, 79, 78, 76), (208, 209, 206, 204), (5, 12, 23, 33), (331, 9, 10, 330), (117, 112, 144, 143), (114, 108, 110, 113), (90, 91, 86, 87), (81, 80, 82, 77), (144, 112, 111, 145), (269, 270, 268, 267), (87, 86, 83, 88), (265, 261, 258, 266), (16, 272, 25, 18), (306, 301, 302, 307), (151, 150, 155, 156), (226, 227, 224, 225), (135, 136, 137, 139, 121, 119, 117, 120, 140, 138, 126, 127, 132, 134, 14, 248, 244, 245, 249, 17, 15, 269, 267, 257, 254, 199, 202, 206, 209, 212, 218, 221, 235, 237, 242, 236, 234, 220, 224, 227, 222, 219, 216, 210, 207, 205, 251, 193, 191, 190, 196, 252, 255, 259, 263, 275, 278, 281, 6, 286, 283, 276, 264, 265, 266, 271, 16, 18, 22, 21, 20, 19, 11, 10, 9, 8, 0, 2, 13, 23, 12, 47, 46, 44, 42, 328, 327, 326, 325, 295, 299, 300, 297, 294, 293), (83, 78, 79, 88), (271, 266, 258, 273), (166, 167, 162, 161), (21, 31, 32, 20), (196, 190, 189, 194), (165, 158, 157, 163), (6, 281, 282, 287), (263, 262, 277, 275), (284, 280, 276, 283), (133, 134, 132, 130), (187, 186, 182, 291), (89, 84, 85, 92), (7, 288, 289, 3), (180, 178, 291, 182), (40, 36, 325, 326), (181, 179, 177, 292), (188, 184, 183, 185), (252, 196, 194, 197), (157, 158, 160, 159), (176, 292, 177, 173), (244, 242, 237, 243, 245), (27, 17, 249, 241), (310, 311, 56, 55), (320, 314, 312, 321), (245, 239, 241, 249), (164, 154, 161, 162), (142, 138, 140, 141), (223, 217, 219, 222), (248, 14, 28, 247), (103, 107, 106, 104), (71, 167, 166, 70), (234, 232, 230, 220), (256, 257, 267, 268), (4, 24, 13, 2), (238, 236, 242, 240), (235, 221, 228, 229), (20, 32, 30, 19), (125, 139, 137, 124), (107, 110, 108, 106), (233, 243, 237, 231), (29, 22, 18, 25), (236, 238, 232, 234), (151, 156, 160, 158, 165, 169, 171, 175, 180, 182, 186, 192, 195, 200, 203, 250, 213, 214, 217, 223, 226, 225, 229, 228, 215, 211, 208, 204, 201, 198, 197, 194, 189, 185, 183, 181, 292, 176, 172, 304, 68, 75, 70, 166, 161, 154, 153, 148, 143, 144, 145, 146, 105, 106, 108, 114, 115, 118, 142, 141, 149), (186, 187, 191, 192), (293, 294, 34, 37), (172, 176, 173, 67), (203, 200, 251, 205), (97, 52, 95, 96), (148, 153, 152, 147), (260, 262, 263, 259), (277, 279, 278, 275), (45, 43, 44, 46), (221, 218, 215, 228), (285, 284, 283, 286), (105, 102, 100, 101), (111, 109, 146, 145), (104, 99, 98, 103), (281, 278, 279, 282), (280, 274, 264, 276), (99, 306, 307, 98), (113, 116, 115, 114), (199, 254, 290, 198), (118, 115, 116, 119), (163, 168, 169, 165), (298, 296, 297, 300), (68, 65, 64, 66), (12, 2, 0, 286, 6, 7, 3, 67, 173, 177, 179, 184, 188, 190, 191, 187, 291, 178, 174, 170, 168, 163, 157, 159, 222, 227, 155, 150, 120, 117, 147, 152, 164, 162, 167, 71, 72, 82, 79, 74, 73, 66, 64, 63, 60, 315, 313, 311, 310, 308, 303, 309, 312, 314, 316, 61, 319, 49, 47), (310, 55, 54, 308), (319, 61, 318, 51), (58, 57, 313, 315), (308, 54, 53, 305), (328, 38, 39, 327), (319, 51, 50, 49), (90, 96, 95, 91), (36, 35, 295, 325), (59, 58, 315, 60), (324, 299, 295, 35), (303, 299, 324, 323), (40, 326, 327, 39), (312, 309, 322, 321), (11, 329, 330, 10), (60, 63, 62, 59), (123, 129, 127, 126), (304, 172, 289, 288, 287, 282, 279, 277, 261, 274, 280, 284, 285, 1, 332, 331, 4, 5, 43, 45, 48, 50, 51, 52, 53, 54, 55, 56, 57, 58, 59, 62)])
me_link_2_bl_011.use_remesh_fix_poles = True
me_link_2_bl_011.use_remesh_preserve_attributes = False
me_link_2_bl_011.use_mirror_vertex_groups = False
me_link_2_bl_011.update()

# ---- objects
ob_link_2_fr = bpy.data.objects.new('Link 2 FR', me_link_2_bl_001)
ob_link_2_fr_002 = bpy.data.objects.new('Link 2 FR.002', me_link_2_bl_002)
ob_link_2_fr_003 = bpy.data.objects.new('Link 2 FR.003', me_link_2_bl_002)
ob_link_2_fr_004 = bpy.data.objects.new('Link 2 FR.004', me_link_2_bl_004)
ob_link_2_fr_005 = bpy.data.objects.new('Link 2 FR.005', me_link_2_bl_004)
ob_link_2_fr_006 = bpy.data.objects.new('Link 2 FR.006', me_link_2_bl_006)
ob_link_2_fr_007 = bpy.data.objects.new('Link 2 FR.007', me_link_2_bl_010)
ob_link_2_fr_008 = bpy.data.objects.new('Link 2 FR.008', me_link_2_bl_010)
ob_link_2_fr_009 = bpy.data.objects.new('Link 2 FR.009', me_link_2_bl_010)
ob_link_2_fr_010 = bpy.data.objects.new('Link 2 FR.010', me_link_2_bl_011)
ob_link_2_fr_011 = bpy.data.objects.new('Link 2 FR.011', me_link_2_bl_001)

# ---- transforms, parenting, visibility, modifiers, constraints
ob_link_2_fr.location = (-0.0553, -0.1312, 1.447e-07)
ob_link_2_fr.rotation_euler = (3.142, 9.425, -0.0)
ob_link_2_fr.lineart.crease_threshold = 0.0
ob_link_2_fr_002.location = (-0.01966, -1.568e-10, 1.628e-08)
ob_link_2_fr_002.rotation_euler = (3.142, 9.425, -0.0)
ob_link_2_fr_002.lineart.crease_threshold = 0.0
ob_link_2_fr_003.location = (-0.01966, -0.15, 1.348e-07)
ob_link_2_fr_003.rotation_euler = (3.142, 9.425, -0.0)
ob_link_2_fr_003.lineart.crease_threshold = 0.0
ob_link_2_fr_004.location = (-0.04956, -0.1434, 8.565e-05)
ob_link_2_fr_004.rotation_euler = (3.142, 9.425, -0.0)
ob_link_2_fr_004.lineart.crease_threshold = 0.0
ob_link_2_fr_005.location = (-0.04956, -0.006588, -8.5e-05)
ob_link_2_fr_005.rotation_euler = (6.283, 9.425, 5.697e-14)
ob_link_2_fr_005.lineart.crease_threshold = 0.0
ob_link_2_fr_006.location = (0.0256, -0.075, -0.001864)
ob_link_2_fr_006.rotation_euler = (3.142, 9.425, -0.0)
ob_link_2_fr_006.lineart.crease_threshold = 0.0
ob_link_2_fr_007.location = (-0.001387, -0.075, 0.009525)
ob_link_2_fr_007.rotation_euler = (3.142, 9.425, -0.0)
ob_link_2_fr_007.lineart.crease_threshold = 0.0
ob_link_2_fr_008.location = (-0.001407, -0.1175, -0.009525)
ob_link_2_fr_008.rotation_euler = (3.142, 9.425, -0.0)
ob_link_2_fr_008.lineart.crease_threshold = 0.0
ob_link_2_fr_009.location = (-0.001407, -0.03251, -0.009525)
ob_link_2_fr_009.rotation_euler = (3.142, 9.425, -0.0)
ob_link_2_fr_009.lineart.crease_threshold = 0.0
ob_link_2_fr_010.location = (-0.02837, -0.075, -0.0009356)
ob_link_2_fr_010.rotation_euler = (3.142, 9.425, -0.0)
ob_link_2_fr_010.lineart.crease_threshold = 0.0
ob_link_2_fr_011.location = (-0.0553, -0.01875, 1.447e-07)
ob_link_2_fr_011.rotation_euler = (6.283, 9.425, 5.697e-14)
ob_link_2_fr_011.lineart.crease_threshold = 0.0

# ---- collection membership
col_collection.objects.link(ob_link_2_fr)
col_collection.objects.link(ob_link_2_fr_002)
col_collection.objects.link(ob_link_2_fr_003)
col_collection.objects.link(ob_link_2_fr_004)
col_collection.objects.link(ob_link_2_fr_005)
col_collection.objects.link(ob_link_2_fr_006)
col_collection.objects.link(ob_link_2_fr_007)
col_collection.objects.link(ob_link_2_fr_008)
col_collection.objects.link(ob_link_2_fr_009)
col_collection.objects.link(ob_link_2_fr_010)
col_collection.objects.link(ob_link_2_fr_011)

# ---- scene / render settings (as saved in the file)
scene.frame_start = 1; scene.frame_end = 250; scene.frame_set(3)
scene.render.engine = 'BLENDER_EEVEE_NEXT'
scene.cycles.use_denoising = False
scene.cycles.samples = 128
scene.cycles.sampling_pattern = 'TABULATED_SOBOL'
scene.cycles.use_adaptive_sampling = False
scene.cycles.use_light_tree = False
scene.view_settings.view_transform = 'Filmic'
bpy.context.view_layer.update()

# ---- added for rendering (the .blend has no active camera and no usable light): camera, sun
cam_auto = bpy.data.cameras.new('AutoCamera')
cam_auto.lens = 50.0
cam_auto.sensor_width = 36.0
cam_auto.clip_end = 1000.0
ob_auto_camera = bpy.data.objects.new('AutoCamera', cam_auto)
scene.collection.objects.link(ob_auto_camera)
ob_auto_camera.location = (0.187958, -0.33112, 0.170746)
ob_auto_camera.rotation_euler = (1.09748, -7.21219e-08, 0.694738)
scene.camera = ob_auto_camera
light_auto_sun = bpy.data.lights.new('AutoSun', 'SUN')
light_auto_sun.energy = 3.0
light_auto_sun.angle = 0.0523599
ob_auto_sun = bpy.data.objects.new('AutoSun', light_auto_sun)
scene.collection.objects.link(ob_auto_sun)
ob_auto_sun.rotation_euler = (0.872665, 0.174533, 0.523599)
bpy.context.view_layer.update()
